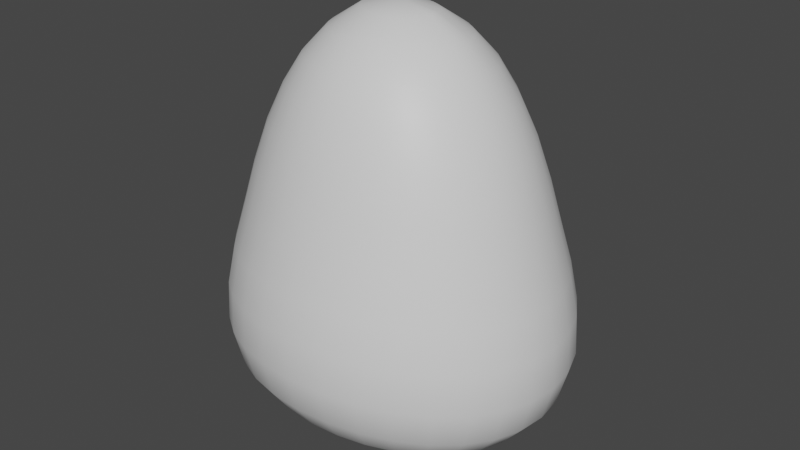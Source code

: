# Source: SimpleBush.blend  (saved by Blender 3.3.6; exported with 4.5.12 LTS)
import bpy
from mathutils import Matrix  # noqa: F401  (used for matrix-valued properties, if any)

bpy.ops.wm.read_factory_settings(use_empty=True)
scene = bpy.context.scene
scene.name = 'Scene'

# ---- collections
col_collection = bpy.data.collections.new('Collection'); scene.collection.children.link(col_collection)

# ---- materials (node trees are filled in below, after node groups)
mat_bark = bpy.data.materials.new('Bark')
mat_bark.use_transparent_shadow = False
mat_leaves = bpy.data.materials.new('Leaves')
mat_leaves.use_transparent_shadow = False
mat_berries = bpy.data.materials.new('Berries')
mat_berries.use_transparent_shadow = False

# ---- material node trees
mat_bark.use_nodes = True; mat_bark.node_tree.nodes.clear()
_N = mat_bark.node_tree.nodes; _L = mat_bark.node_tree.links
n0 = _N.new('ShaderNodeBsdfPrincipled'); n0.name = 'Principled BSDF'; n0.location = (10, 300)
n0.distribution = 'GGX'
n0.subsurface_method = 'RANDOM_WALK_SKIN'
n0.inputs[3].default_value = 1.45
n0.inputs[27].default_value = (0.0, 0.0, 0.0, 1.0)
n0.inputs[28].default_value = 1.0
n1 = _N.new('ShaderNodeOutputMaterial'); n1.name = 'Material Output'; n1.location = (300, 300)
_L.new(n0.outputs[0], n1.inputs[0])
n1.is_active_output = True
mat_leaves.use_nodes = True; mat_leaves.node_tree.nodes.clear()
_N = mat_leaves.node_tree.nodes; _L = mat_leaves.node_tree.links
n0 = _N.new('ShaderNodeBsdfPrincipled'); n0.name = 'Principled BSDF'; n0.location = (10, 300)
n0.distribution = 'GGX'
n0.subsurface_method = 'RANDOM_WALK_SKIN'
n0.inputs[3].default_value = 1.45
n0.inputs[27].default_value = (0.0, 0.0, 0.0, 1.0)
n0.inputs[28].default_value = 1.0
n1 = _N.new('ShaderNodeOutputMaterial'); n1.name = 'Material Output'; n1.location = (300, 300)
_L.new(n0.outputs[0], n1.inputs[0])
n1.is_active_output = True
mat_berries.use_nodes = True; mat_berries.node_tree.nodes.clear()
_N = mat_berries.node_tree.nodes; _L = mat_berries.node_tree.links
n0 = _N.new('ShaderNodeBsdfPrincipled'); n0.name = 'Principled BSDF'; n0.location = (10, 300)
n0.distribution = 'GGX'
n0.subsurface_method = 'RANDOM_WALK_SKIN'
n0.inputs[0].default_value = (0.8, 0.1471, 0.08946, 1.0)
n0.inputs[3].default_value = 1.45
n0.inputs[27].default_value = (0.0, 0.0, 0.0, 1.0)
n0.inputs[28].default_value = 1.0
n1 = _N.new('ShaderNodeOutputMaterial'); n1.name = 'Material Output'; n1.location = (300, 300)
_L.new(n0.outputs[0], n1.inputs[0])
n1.is_active_output = True

# ---- world
world_world = bpy.data.worlds.new('World'); scene.world = world_world
world_world.use_nodes = True; world_world.node_tree.nodes.clear()
_N = world_world.node_tree.nodes; _L = world_world.node_tree.links
n0 = _N.new('ShaderNodeOutputWorld'); n0.name = 'World Output'; n0.location = (300, 300)
n1 = _N.new('ShaderNodeBackground'); n1.name = 'Background'; n1.location = (10, 300)
n1.inputs[0].default_value = (0.05088, 0.05088, 0.05088, 1.0)
_L.new(n1.outputs[0], n0.inputs[0])
n0.is_active_output = True
world_world.color = (0.05088, 0.05088, 0.05088)
world_world.use_sun_shadow = False
world_world.sun_shadow_jitter_overblur = 0.0

# ---- meshes
me_cylinder_001 = bpy.data.meshes.new('Cylinder.001')
me_cylinder_001.from_pydata([(6.521e-10, 0.07158, 0.009775), (4.668e-10, 0.0579, 0.3168), (0.02494, 0.06613, 0.009775), (0.0193, 0.05347, 0.3168), (0.04609, 0.05061, 0.009775), (0.03566, 0.04089, 0.3166), (0.06022, 0.02739, 0.009775), (0.04659, 0.02211, 0.3166), (0.06518, -1.168e-08, 0.009775), (0.05043, -1.726e-08, 0.3166), (0.06022, -0.02739, 0.009775), (0.04659, -0.02211, 0.3166), (0.04609, -0.05061, 0.009775), (0.03566, -0.04089, 0.3166), (0.02494, -0.06613, 0.009775), (0.0193, -0.05347, 0.3168), (6.521e-10, -0.07158, 0.009775), (4.668e-10, -0.0579, 0.3168), (-0.02494, -0.06613, 0.009775), (-0.0193, -0.05347, 0.3168), (-0.04609, -0.05061, 0.009775), (-0.03566, -0.04089, 0.3166), (-0.06022, -0.02739, 0.009775), (-0.04659, -0.02211, 0.3166), (-0.06518, -1.168e-08, 0.009775), (-0.05043, -1.726e-08, 0.3166), (-0.06022, 0.02739, 0.009775), (-0.04659, 0.02211, 0.3166), (-0.04609, 0.05061, 0.009775), (-0.03566, 0.04089, 0.3166), (-0.02494, 0.06613, 0.009775), (-0.0193, 0.05347, 0.3168), (-0.2906, 0.2517, 1.04), (-0.2514, 0.2177, 1.154), (-0.2084, 0.1805, 1.248), (-0.1532, 0.1327, 1.326), (-0.08366, 0.07245, 1.386), (-0.09881, 0.05717, 1.387), (-0.1811, 0.1048, 1.324), (-0.2454, 0.142, 1.245), (-0.2963, 0.1714, 1.15), (-0.3428, 0.1984, 1.034), (-0.3825, 0.2213, 0.9007), (-0.4157, 0.2405, 0.7657), (-0.448, 0.2592, 0.638), (-0.4703, 0.2721, 0.5127), (-0.4761, 0.2755, 0.3841), (-0.4493, 0.26, 0.2667), (-0.3874, 0.2242, 0.1787), (-0.3069, 0.1776, 0.1132), (-0.212, 0.1227, 0.07101), (-0.1081, 0.06253, 0.04928), (-0.1201, 0.04307, 0.04863), (-0.2356, 0.08449, 0.06883), (-0.341, 0.1223, 0.1093), (-0.4305, 0.1544, 0.1734), (-0.4993, 0.1791, 0.2606), (-0.5291, 0.1898, 0.3779), (-0.5226, 0.1875, 0.5069), (-0.498, 0.1786, 0.6325), (-0.4626, 0.1659, 0.7601), (-0.4261, 0.1528, 0.8954), (-0.3819, 0.137, 1.03), (-0.3301, 0.1184, 1.147), (-0.2732, 0.09798, 1.242), (-0.2023, 0.07255, 1.323), (-0.1104, 0.03962, 1.387), (-0.118, 0.02033, 1.388), (-0.2161, 0.03722, 1.323), (-0.2903, 0.05001, 1.24), (-0.3514, 0.06053, 1.145), (-0.4061, 0.06995, 1.027), (-0.453, 0.07803, 0.8921), (-0.4915, 0.08466, 0.7567), (-0.5287, 0.09107, 0.6291), (-0.5549, 0.09557, 0.5033), (-0.5617, 0.09676, 0.3741), (-0.5301, 0.09131, 0.2567), (-0.457, 0.07872, 0.17), (-0.3621, 0.06237, 0.1067), (-0.2501, 0.04307, 0.06739), (-0.1275, 0.02196, 0.0482), (-0.13, 8.747e-08, 0.04804), (-0.255, 1.068e-07, 0.06689), (-0.3692, 1.625e-07, 0.1058), (-0.466, 9.405e-08, 0.1688), (-0.5405, 1.697e-07, 0.2554), (-0.5728, 8.718e-08, 0.3727), (-0.5657, 2.159e-07, 0.5021), (-0.5391, 2.932e-07, 0.628), (-0.5012, 2.049e-07, 0.7556), (-0.4621, 9.261e-08, 0.8909), (-0.4143, 1.558e-07, 1.026), (-0.3587, 9.663e-08, 1.144), (-0.2961, 1.508e-07, 1.24), (-0.2213, 1.063e-07, 1.324), (-0.1213, 8.847e-08, 1.39), (-0.118, -0.02033, 1.388), (-0.2161, -0.03722, 1.323), (-0.2903, -0.05001, 1.24), (-0.3514, -0.06053, 1.145), (-0.4061, -0.06995, 1.027), (-0.453, -0.07803, 0.8921), (-0.4915, -0.08466, 0.7567), (-0.5287, -0.09107, 0.6291), (-0.5549, -0.09557, 0.5033), (-0.5617, -0.09676, 0.3741), (-0.5301, -0.09131, 0.2567), (-0.457, -0.07872, 0.17), (-0.3621, -0.06237, 0.1067), (-0.2501, -0.04307, 0.06739), (-0.1275, -0.02196, 0.0482), (-0.1201, -0.04307, 0.04863), (-0.2356, -0.08449, 0.06883), (-0.341, -0.1223, 0.1093), (-0.4305, -0.1544, 0.1734), (-0.4993, -0.1791, 0.2606), (-0.5291, -0.1898, 0.3779), (-0.5226, -0.1875, 0.5069), (-0.498, -0.1786, 0.6325), (-0.4626, -0.1659, 0.7601), (-0.4261, -0.1528, 0.8954), (-0.3819, -0.137, 1.03), (-0.3301, -0.1184, 1.147), (-0.2732, -0.09798, 1.242), (-0.2023, -0.07255, 1.323), (-0.1104, -0.03962, 1.387), (-0.09881, -0.05717, 1.387), (-0.1811, -0.1048, 1.324), (-0.2454, -0.142, 1.245), (-0.2963, -0.1714, 1.15), (-0.3428, -0.1983, 1.034), (-0.3825, -0.2213, 0.9007), (-0.4157, -0.2405, 0.7657), (-0.448, -0.2592, 0.638), (-0.4703, -0.2721, 0.5127), (-0.4761, -0.2755, 0.3841), (-0.4493, -0.26, 0.2667), (-0.3874, -0.2242, 0.1787), (-0.3069, -0.1776, 0.1132), (-0.212, -0.1227, 0.07101), (-0.1081, -0.06253, 0.04928), (-0.09191, -0.07959, 0.05005), (-0.1803, -0.1561, 0.07362), (-0.261, -0.226, 0.118), (-0.3294, -0.2853, 0.1853), (-0.3821, -0.3309, 0.2743), (-0.4049, -0.3506, 0.392), (-0.3999, -0.3463, 0.5203), (-0.3808, -0.3298, 0.6453), (-0.3528, -0.3055, 0.773), (-0.3243, -0.2808, 0.9076), (-0.2906, -0.2517, 1.04), (-0.2514, -0.2177, 1.154), (-0.2084, -0.1805, 1.248), (-0.1532, -0.1327, 1.326), (-0.08366, -0.07245, 1.386), (-0.06548, -0.08487, 1.386), (-0.1199, -0.1555, 1.327), (-0.1635, -0.2118, 1.252), (-0.1973, -0.2556, 1.159), (-0.2277, -0.295, 1.046), (-0.2541, -0.3293, 0.9149), (-0.2768, -0.3587, 0.7809), (-0.2991, -0.3876, 0.6533), (-0.3142, -0.4072, 0.5288), (-0.3181, -0.4122, 0.4007), (-0.3003, -0.3891, 0.2825), (-0.2588, -0.3355, 0.1921), (-0.205, -0.2657, 0.1229), (-0.1417, -0.1836, 0.07628), (-0.07221, -0.09359, 0.05083), (-0.04974, -0.104, 0.05149), (-0.09757, -0.204, 0.07857), (-0.1412, -0.2952, 0.1272), (-0.1783, -0.3728, 0.1982), (-0.2068, -0.4324, 0.2899), (-0.2191, -0.458, 0.4086), (-0.2164, -0.4523, 0.5366), (-0.2059, -0.4305, 0.6608), (-0.1904, -0.3981, 0.788), (-0.1746, -0.365, 0.9215), (-0.1564, -0.3269, 1.051), (-0.1358, -0.284, 1.163), (-0.1124, -0.235, 1.255), (-0.08249, -0.1725, 1.329), (-0.04498, -0.09403, 1.386), (-0.02291, -0.09975, 1.386), (-0.04198, -0.1828, 1.33), (-0.05725, -0.2492, 1.257), (-0.06913, -0.3009, 1.166), (-0.07953, -0.3462, 1.055), (-0.08882, -0.3867, 0.9262), (-0.09694, -0.422, 0.7933), (-0.1049, -0.4568, 0.6662), (-0.1103, -0.4801, 0.5422), (-0.1117, -0.4862, 0.4143), (-0.1055, -0.4591, 0.2951), (-0.0909, -0.3957, 0.2024), (-0.07199, -0.3134, 0.1301), (-0.04974, -0.2165, 0.08012), (-0.02536, -0.1104, 0.05193), (1.982e-07, -0.1126, 0.05209), (1.684e-07, -0.2208, 0.08067), (1.389e-07, -0.3196, 0.1312), (1.939e-07, -0.4035, 0.2039), (1.366e-07, -0.4681, 0.2969), (2.261e-07, -0.4958, 0.4163), (1.353e-07, -0.4895, 0.5442), (4.107e-08, -0.4657, 0.6682), (1.525e-07, -0.43, 0.7952), (2.352e-07, -0.3939, 0.9279), (1.678e-07, -0.3527, 1.056), (2.091e-07, -0.3066, 1.167), (1.628e-07, -0.254, 1.258), (1.821e-07, -0.1861, 1.33), (2.04e-07, -0.1016, 1.386), (0.02291, -0.09975, 1.386), (0.04198, -0.1828, 1.33), (0.05725, -0.2492, 1.257), (0.06913, -0.3009, 1.166), (0.07953, -0.3462, 1.055), (0.08882, -0.3867, 0.9262), (0.09694, -0.422, 0.7933), (0.1049, -0.4568, 0.6662), (0.1103, -0.4801, 0.5422), (0.1117, -0.4862, 0.4143), (0.1055, -0.4591, 0.2951), (0.09091, -0.3957, 0.2024), (0.07199, -0.3134, 0.1301), (0.04974, -0.2165, 0.08012), (0.02536, -0.1104, 0.05193), (0.04974, -0.104, 0.05149), (0.09757, -0.204, 0.07857), (0.1412, -0.2952, 0.1272), (0.1783, -0.3728, 0.1982), (0.2068, -0.4324, 0.2899), (0.2191, -0.458, 0.4086), (0.2164, -0.4523, 0.5366), (0.2059, -0.4305, 0.6608), (0.1904, -0.3981, 0.788), (0.1746, -0.365, 0.9215), (0.1564, -0.3269, 1.051), (0.1358, -0.284, 1.163), (0.1124, -0.235, 1.255), (0.08249, -0.1725, 1.329), (0.04498, -0.09403, 1.386), (0.06548, -0.08487, 1.386), (0.1199, -0.1555, 1.327), (0.1635, -0.2118, 1.252), (0.1973, -0.2556, 1.159), (0.2277, -0.295, 1.046), (0.2541, -0.3293, 0.9149), (0.2768, -0.3587, 0.7809), (0.2991, -0.3876, 0.6533), (0.3142, -0.4072, 0.5288), (0.3181, -0.4122, 0.4007), (0.3003, -0.3891, 0.2825), (0.2588, -0.3355, 0.1921), (0.205, -0.2657, 0.1229), (0.1417, -0.1836, 0.07628), (0.07221, -0.09359, 0.05083), (0.09191, -0.07959, 0.05005), (0.1803, -0.1561, 0.07362), (0.261, -0.226, 0.118), (0.3294, -0.2853, 0.1853), (0.3821, -0.3309, 0.2743), (0.4049, -0.3506, 0.392), (0.3999, -0.3463, 0.5203), (0.3808, -0.3298, 0.6453), (0.3528, -0.3055, 0.773), (0.3243, -0.2808, 0.9076), (0.2906, -0.2517, 1.04), (0.2514, -0.2177, 1.154), (0.2084, -0.1805, 1.248), (0.1532, -0.1327, 1.326), (0.08366, -0.07245, 1.386), (0.09881, -0.05717, 1.387), (0.1811, -0.1048, 1.324), (0.2454, -0.142, 1.245), (0.2963, -0.1714, 1.15), (0.3428, -0.1984, 1.034), (0.3825, -0.2213, 0.9007), (0.4157, -0.2405, 0.7657), (0.448, -0.2592, 0.638), (0.4703, -0.2721, 0.5127), (0.4761, -0.2755, 0.3841), (0.4493, -0.26, 0.2667), (0.3874, -0.2242, 0.1787), (0.3069, -0.1776, 0.1132), (0.212, -0.1227, 0.07101), (0.1081, -0.06253, 0.04928), (0.1201, -0.04307, 0.04863), (0.2356, -0.08449, 0.06883), (0.341, -0.1223, 0.1093), (0.4305, -0.1544, 0.1734), (0.4993, -0.1791, 0.2606), (0.5291, -0.1898, 0.3779), (0.5226, -0.1875, 0.5069), (0.498, -0.1786, 0.6325), (0.4626, -0.1659, 0.7601), (0.4261, -0.1528, 0.8954), (0.3819, -0.137, 1.03), (0.3301, -0.1184, 1.147), (0.2732, -0.09798, 1.242), (0.2023, -0.07255, 1.323), (0.1104, -0.03962, 1.387), (0.118, -0.02033, 1.388), (0.2161, -0.03722, 1.323), (0.2903, -0.05001, 1.24), (0.3514, -0.06053, 1.145), (0.4061, -0.06995, 1.027), (0.453, -0.07803, 0.8921), (0.4915, -0.08466, 0.7567), (0.5287, -0.09107, 0.6291), (0.5549, -0.09557, 0.5033), (0.5617, -0.09676, 0.3741), (0.5301, -0.09131, 0.2567), (0.457, -0.07872, 0.17), (0.3621, -0.06237, 0.1067), (0.2501, -0.04307, 0.06739), (0.1275, -0.02196, 0.0482), (0.13, 7.027e-08, 0.04804), (0.255, 6.382e-08, 0.06689), (0.3692, 4.678e-08, 0.1058), (0.466, 8.554e-08, 0.1688), (0.5405, 2.713e-08, 0.2554), (0.5728, 1.032e-07, 0.3727), (0.5657, 3.724e-08, 0.5021), (0.5391, 7.997e-09, 0.628), (0.5012, 4.665e-08, 0.7556), (0.4621, 1.055e-07, 0.8909), (0.4143, 4.648e-08, 1.026), (0.3587, 9.008e-08, 1.144), (0.2961, 5.796e-08, 1.24), (0.2213, 6.896e-08, 1.324), (0.1213, 7.243e-08, 1.39), (0.118, 0.02033, 1.388), (0.2161, 0.03722, 1.323), (0.2903, 0.05001, 1.24), (0.3514, 0.06053, 1.145), (0.4061, 0.06995, 1.027), (0.453, 0.07803, 0.8921), (0.4915, 0.08466, 0.7567), (0.5287, 0.09107, 0.6291), (0.5549, 0.09557, 0.5033), (0.5617, 0.09676, 0.3741), (0.5301, 0.09131, 0.2567), (0.457, 0.07872, 0.17), (0.3621, 0.06237, 0.1067), (0.2501, 0.04307, 0.06739), (0.1275, 0.02196, 0.0482), (0.1201, 0.04307, 0.04863), (0.2356, 0.08449, 0.06883), (0.341, 0.1223, 0.1093), (0.4305, 0.1544, 0.1734), (0.4993, 0.1791, 0.2606), (0.5291, 0.1898, 0.3779), (0.5226, 0.1875, 0.5069), (0.498, 0.1786, 0.6325), (0.4626, 0.1659, 0.7601), (0.4261, 0.1528, 0.8954), (0.3819, 0.137, 1.03), (0.3301, 0.1184, 1.147), (0.2732, 0.09798, 1.242), (0.2023, 0.07255, 1.323), (0.1104, 0.03962, 1.387), (0.09881, 0.05717, 1.387), (0.1811, 0.1048, 1.324), (0.2454, 0.142, 1.245), (0.2963, 0.1714, 1.15), (0.3428, 0.1984, 1.034), (0.3825, 0.2213, 0.9007), (0.4157, 0.2405, 0.7657), (0.448, 0.2592, 0.638), (0.4703, 0.2721, 0.5127), (0.4761, 0.2755, 0.3841), (0.4493, 0.26, 0.2667), (0.3874, 0.2242, 0.1787), (0.3069, 0.1776, 0.1132), (0.212, 0.1227, 0.07101), (0.1081, 0.06253, 0.04928), (0.09191, 0.07959, 0.05005), (0.1803, 0.1561, 0.07362), (0.261, 0.226, 0.118), (0.3294, 0.2853, 0.1853), (0.3821, 0.3309, 0.2743), (0.4049, 0.3506, 0.392), (0.3999, 0.3463, 0.5203), (0.3808, 0.3298, 0.6453), (0.3528, 0.3055, 0.773), (0.3243, 0.2808, 0.9076), (0.2906, 0.2517, 1.04), (0.2514, 0.2177, 1.154), (0.2084, 0.1805, 1.248), (0.1532, 0.1327, 1.326), (0.08366, 0.07245, 1.386), (0.06548, 0.08487, 1.386), (0.12, 0.1555, 1.327), (0.1635, 0.2118, 1.252), (0.1973, 0.2556, 1.159), (0.2277, 0.295, 1.046), (0.2541, 0.3293, 0.9149), (0.2768, 0.3587, 0.7809), (0.2991, 0.3876, 0.6533), (0.3142, 0.4072, 0.5288), (0.3181, 0.4122, 0.4007), (0.3003, 0.3891, 0.2825), (0.2588, 0.3355, 0.1921), (0.205, 0.2657, 0.1229), (0.1417, 0.1836, 0.07628), (0.07221, 0.09359, 0.05083), (2.031e-07, 7.672e-08, 0.04294), (0.04974, 0.104, 0.05149), (0.09757, 0.204, 0.07857), (0.1412, 0.2952, 0.1272), (0.1783, 0.3728, 0.1982), (0.2068, 0.4324, 0.2899), (0.2191, 0.458, 0.4086), (0.2164, 0.4523, 0.5366), (0.2059, 0.4305, 0.6608), (0.1904, 0.3981, 0.788), (0.1746, 0.365, 0.9215), (0.1564, 0.3269, 1.051), (0.1358, 0.284, 1.163), (0.1124, 0.235, 1.255), (0.08249, 0.1725, 1.329), (0.04498, 0.09403, 1.386), (2.059e-07, 7.797e-08, 1.414), (0.02291, 0.09975, 1.386), (0.04198, 0.1828, 1.33), (0.05725, 0.2492, 1.257), (0.06913, 0.3009, 1.166), (0.07953, 0.3462, 1.055), (0.08882, 0.3867, 0.9262), (0.09694, 0.422, 0.7933), (0.1049, 0.4568, 0.6662), (0.1103, 0.4801, 0.5422), (0.1117, 0.4862, 0.4143), (0.1055, 0.4591, 0.2951), (0.09091, 0.3957, 0.2024), (0.072, 0.3134, 0.1301), (0.04974, 0.2165, 0.08012), (0.02536, 0.1104, 0.05193), (2.031e-07, 0.1126, 0.05209), (2.031e-07, 0.2208, 0.08067), (2.033e-07, 0.3196, 0.1312), (2.037e-07, 0.4035, 0.2039), (2.044e-07, 0.4681, 0.2969), (2.076e-07, 0.4958, 0.4163), (2.126e-07, 0.4895, 0.5442), (2.174e-07, 0.4657, 0.6682), (2.204e-07, 0.43, 0.7952), (2.189e-07, 0.3527, 1.056), (2.165e-07, 0.3066, 1.167), (2.139e-07, 0.254, 1.258), (2.114e-07, 0.1861, 1.33), (2.084e-07, 0.1016, 1.386), (-0.3243, 0.2808, 0.9076), (-0.3528, 0.3055, 0.773), (-0.3808, 0.3298, 0.6453), (-0.3999, 0.3463, 0.5203), (-0.4049, 0.3506, 0.392), (-0.3821, 0.3309, 0.2743), (-0.3294, 0.2853, 0.1853), (-0.261, 0.226, 0.118), (-0.1803, 0.1561, 0.07362), (-0.09191, 0.07959, 0.05005), (-0.2276, 0.295, 1.046), (-0.1973, 0.2556, 1.159), (-0.1635, 0.2118, 1.252), (-0.1199, 0.1555, 1.327), (-0.06548, 0.08487, 1.386), (-0.2541, 0.3293, 0.9149), (-0.2768, 0.3587, 0.7809), (-0.2991, 0.3876, 0.6533), (-0.3142, 0.4072, 0.5288), (-0.3181, 0.4122, 0.4007), (-0.3003, 0.3891, 0.2825), (-0.2588, 0.3355, 0.1921), (-0.205, 0.2657, 0.1229), (-0.1417, 0.1836, 0.07628), (-0.07221, 0.09359, 0.05083), (-0.1564, 0.3269, 1.051), (-0.1358, 0.284, 1.163), (-0.1124, 0.235, 1.255), (-0.08249, 0.1725, 1.329), (-0.04498, 0.09403, 1.386), (-0.1746, 0.365, 0.9215), (-0.1904, 0.3981, 0.788), (-0.2059, 0.4305, 0.6608), (-0.2164, 0.4523, 0.5366), (-0.2191, 0.458, 0.4086), (-0.2068, 0.4324, 0.2899), (-0.1783, 0.3728, 0.1982), (-0.1412, 0.2952, 0.1272), (-0.09757, 0.204, 0.07857), (-0.04974, 0.104, 0.05149), (-0.07953, 0.3462, 1.055), (-0.06913, 0.3009, 1.166), (-0.05725, 0.2492, 1.257), (-0.04198, 0.1828, 1.33), (-0.02291, 0.09975, 1.386), (-0.08882, 0.3867, 0.9262), (-0.09694, 0.422, 0.7933), (-0.1049, 0.4568, 0.6662), (-0.1103, 0.4801, 0.5422), (-0.1117, 0.4862, 0.4143), (-0.1055, 0.4591, 0.2951), (-0.0909, 0.3957, 0.2024), (-0.07199, 0.3134, 0.1301), (-0.04974, 0.2165, 0.08012), (-0.02536, 0.1104, 0.05193), (2.498e-07, 0.3939, 0.9279)], [], [(0, 1, 3, 2), (2, 3, 5, 4), (4, 5, 7, 6), (6, 7, 9, 8), (8, 9, 11, 10), (10, 11, 13, 12), (12, 13, 15, 14), (14, 15, 17, 16), (16, 17, 19, 18), (18, 19, 21, 20), (20, 21, 23, 22), (22, 23, 25, 24), (24, 25, 27, 26), (26, 27, 29, 28), (3, 1, 31, 29, 27, 25, 23, 21, 19, 17, 15, 13, 11, 9, 7, 5), (28, 29, 31, 30), (30, 31, 1, 0), (0, 2, 4, 6, 8, 10, 12, 14, 16, 18, 20, 22, 24, 26, 28, 30), (504, 503, 513, 452), (497, 496, 511, 512), (507, 506, 450, 449), (489, 488, 503, 504), (506, 505, 451, 450), (482, 481, 496, 497), (501, 502, 457, 456), (474, 473, 488, 489), (511, 510, 446, 445), (475, 474, 489, 490), (502, 428, 457), (487, 428, 502), (469, 470, 485, 484), (498, 499, 454, 453), (488, 483, 498, 503), (505, 504, 452, 451), (490, 489, 504, 505), (484, 485, 500, 499), (492, 491, 506, 507), (494, 493, 508, 509), (478, 477, 492, 493), (495, 494, 509, 510), (477, 476, 491, 492), (496, 495, 510, 511), (476, 475, 490, 491), (483, 484, 499, 498), (412, 482, 497), (412, 497, 512), (481, 480, 495, 496), (493, 492, 507, 508), (491, 490, 505, 506), (470, 471, 486, 485), (461, 460, 475, 476), (472, 428, 487), (463, 462, 477, 478), (466, 465, 480, 481), (465, 464, 479, 480), (460, 459, 474, 475), (473, 468, 483, 488), (458, 32, 468, 473), (467, 466, 481, 482), (480, 479, 494, 495), (464, 463, 478, 479), (479, 478, 493, 494), (36, 428, 472), (468, 469, 484, 483), (32, 33, 469, 468), (471, 472, 487, 486), (41, 40, 33, 32), (35, 36, 472, 471), (45, 44, 460, 461), (34, 35, 471, 470), (39, 38, 35, 34), (462, 461, 476, 477), (49, 48, 464, 465), (412, 467, 482), (48, 47, 463, 464), (37, 428, 36), (46, 45, 461, 462), (42, 41, 32, 458), (33, 34, 470, 469), (44, 43, 459, 460), (43, 42, 458, 459), (459, 458, 473, 474), (61, 62, 41, 42), (59, 60, 43, 44), (53, 54, 49, 50), (54, 55, 48, 49), (50, 49, 465, 466), (412, 52, 51), (62, 63, 40, 41), (51, 50, 466, 467), (52, 53, 50, 51), (40, 39, 34, 33), (60, 61, 42, 43), (412, 51, 467), (57, 58, 45, 46), (38, 37, 36, 35), (55, 56, 47, 48), (47, 46, 462, 463), (64, 65, 38, 39), (77, 76, 57, 56), (63, 64, 39, 40), (79, 78, 55, 54), (58, 59, 44, 45), (69, 68, 65, 64), (65, 66, 37, 38), (78, 77, 56, 55), (73, 72, 61, 60), (68, 67, 66, 65), (71, 70, 63, 62), (56, 57, 46, 47), (75, 74, 59, 58), (72, 71, 62, 61), (66, 428, 37), (81, 80, 53, 52), (412, 111, 82), (118, 119, 104, 105), (108, 107, 86, 85), (67, 428, 66), (121, 122, 101, 102), (97, 428, 96), (98, 97, 96, 95), (102, 101, 92, 91), (107, 106, 87, 86), (104, 103, 90, 89), (100, 99, 94, 93), (106, 105, 88, 87), (111, 110, 83, 82), (101, 100, 93, 92), (103, 102, 91, 90), (119, 120, 103, 104), (116, 117, 106, 107), (124, 125, 98, 99), (120, 121, 102, 103), (126, 428, 97), (117, 118, 105, 106), (412, 112, 111), (112, 113, 110, 111), (125, 126, 97, 98), (412, 141, 112), (114, 115, 108, 109), (412, 81, 52), (133, 132, 121, 120), (122, 123, 100, 101), (115, 116, 107, 108), (123, 124, 99, 100), (113, 114, 109, 110), (132, 131, 122, 121), (139, 138, 115, 114), (76, 75, 58, 57), (144, 145, 138, 139), (138, 137, 116, 115), (134, 133, 120, 119), (127, 428, 126), (136, 135, 118, 117), (140, 139, 114, 113), (135, 134, 119, 118), (130, 129, 124, 123), (129, 128, 125, 124), (131, 130, 123, 122), (128, 127, 126, 125), (137, 136, 117, 116), (141, 140, 113, 112), (146, 147, 136, 137), (145, 146, 137, 138), (156, 428, 127), (148, 149, 134, 135), (147, 148, 135, 136), (151, 152, 131, 132), (142, 143, 140, 141), (149, 150, 133, 134), (155, 156, 127, 128), (74, 73, 60, 59), (153, 154, 129, 130), (152, 153, 130, 131), (154, 155, 128, 129), (412, 142, 141), (143, 144, 139, 140), (150, 151, 132, 133), (170, 169, 144, 143), (80, 79, 54, 53), (161, 160, 153, 152), (168, 167, 146, 145), (167, 166, 147, 146), (160, 159, 154, 153), (157, 428, 156), (163, 162, 151, 150), (412, 171, 142), (169, 168, 145, 144), (162, 161, 152, 151), (158, 157, 156, 155), (159, 158, 155, 154), (166, 165, 148, 147), (164, 163, 150, 149), (165, 164, 149, 148), (174, 175, 168, 169), (183, 184, 159, 160), (177, 178, 165, 166), (172, 173, 170, 171), (173, 174, 169, 170), (185, 186, 157, 158), (186, 428, 157), (175, 176, 167, 168), (96, 428, 67), (181, 182, 161, 162), (182, 183, 160, 161), (171, 170, 143, 142), (180, 181, 162, 163), (184, 185, 158, 159), (179, 180, 163, 164), (176, 177, 166, 167), (412, 201, 172), (200, 199, 174, 173), (178, 179, 164, 165), (192, 191, 182, 181), (412, 172, 171), (188, 187, 186, 185), (201, 200, 173, 172), (197, 196, 177, 176), (187, 428, 186), (196, 195, 178, 177), (193, 192, 181, 180), (191, 190, 183, 182), (194, 193, 180, 179), (195, 194, 179, 178), (198, 197, 176, 175), (92, 93, 70, 71), (214, 215, 188, 189), (208, 209, 194, 195), (209, 210, 193, 194), (203, 204, 199, 200), (213, 214, 189, 190), (205, 206, 197, 198), (90, 91, 72, 73), (215, 216, 187, 188), (206, 207, 196, 197), (190, 189, 184, 183), (212, 213, 190, 191), (199, 198, 175, 174), (210, 211, 192, 193), (189, 188, 185, 184), (204, 205, 198, 199), (216, 428, 187), (412, 202, 201), (231, 230, 203, 202), (202, 203, 200, 201), (224, 223, 210, 209), (211, 212, 191, 192), (225, 224, 209, 208), (207, 208, 195, 196), (227, 226, 207, 206), (217, 428, 216), (220, 219, 214, 213), (223, 222, 211, 210), (218, 217, 216, 215), (229, 228, 205, 204), (89, 90, 73, 74), (222, 221, 212, 211), (412, 231, 202), (230, 229, 204, 203), (233, 234, 229, 230), (244, 245, 218, 219), (245, 246, 217, 218), (236, 237, 226, 227), (91, 92, 71, 72), (232, 233, 230, 231), (239, 240, 223, 224), (221, 220, 213, 212), (241, 242, 221, 222), (226, 225, 208, 207), (234, 235, 228, 229), (219, 218, 215, 214), (242, 243, 220, 221), (228, 227, 206, 205), (246, 428, 217), (258, 257, 236, 235), (412, 232, 231), (253, 252, 241, 240), (235, 236, 227, 228), (252, 251, 242, 241), (238, 239, 224, 225), (260, 259, 234, 233), (237, 238, 225, 226), (247, 428, 246), (240, 241, 222, 223), (257, 256, 237, 236), (412, 261, 232), (412, 82, 81), (250, 249, 244, 243), (259, 258, 235, 234), (243, 244, 219, 220), (272, 273, 250, 251), (261, 260, 233, 232), (266, 267, 256, 257), (248, 247, 246, 245), (87, 88, 75, 76), (412, 262, 261), (276, 428, 247), (255, 254, 239, 238), (267, 268, 255, 256), (249, 248, 245, 244), (275, 276, 247, 248), (251, 250, 243, 242), (273, 274, 249, 250), (256, 255, 238, 237), (271, 272, 251, 252), (254, 253, 240, 239), (265, 266, 257, 258), (280, 279, 274, 273), (263, 264, 259, 260), (279, 278, 275, 274), (269, 270, 253, 254), (281, 280, 273, 272), (274, 275, 248, 249), (285, 284, 269, 268), (264, 265, 258, 259), (278, 277, 276, 275), (262, 263, 260, 261), (95, 96, 67, 68), (288, 287, 266, 265), (268, 269, 254, 255), (270, 271, 252, 253), (282, 281, 272, 271), (291, 290, 263, 262), (301, 302, 281, 282), (412, 291, 262), (82, 83, 80, 81), (304, 305, 278, 279), (284, 283, 270, 269), (289, 288, 265, 264), (290, 289, 264, 263), (287, 286, 267, 266), (303, 304, 279, 280), (286, 285, 268, 267), (292, 293, 290, 291), (283, 282, 271, 270), (297, 298, 285, 286), (277, 428, 276), (298, 299, 284, 285), (300, 301, 282, 283), (296, 297, 286, 287), (412, 321, 292), (302, 303, 280, 281), (311, 310, 303, 302), (306, 428, 277), (316, 315, 298, 297), (293, 294, 289, 290), (310, 309, 304, 303), (305, 306, 277, 278), (85, 86, 77, 78), (313, 312, 301, 300), (294, 295, 288, 289), (295, 296, 287, 288), (299, 300, 283, 284), (412, 292, 291), (329, 330, 313, 314), (330, 331, 312, 313), (86, 87, 76, 77), (314, 313, 300, 299), (327, 328, 315, 316), (322, 323, 320, 321), (326, 327, 316, 317), (335, 336, 307, 308), (333, 334, 309, 310), (412, 322, 321), (332, 333, 310, 311), (328, 329, 314, 315), (324, 325, 318, 319), (323, 324, 319, 320), (334, 335, 308, 309), (336, 428, 307), (348, 347, 326, 325), (412, 351, 322), (340, 339, 334, 333), (343, 342, 331, 330), (338, 337, 336, 335), (349, 348, 325, 324), (351, 350, 323, 322), (350, 349, 324, 323), (93, 94, 69, 70), (317, 316, 297, 296), (344, 343, 330, 329), (325, 326, 317, 318), (345, 344, 329, 328), (331, 332, 311, 312), (342, 341, 332, 331), (346, 345, 328, 327), (94, 95, 68, 69), (318, 317, 296, 295), (361, 362, 341, 342), (337, 428, 336), (355, 356, 347, 348), (341, 340, 333, 332), (412, 352, 351), (347, 346, 327, 326), (366, 428, 337), (339, 338, 335, 334), (354, 355, 348, 349), (358, 359, 344, 345), (363, 364, 339, 340), (360, 361, 342, 343), (356, 357, 346, 347), (362, 363, 340, 341), (359, 360, 343, 344), (374, 373, 360, 359), (357, 358, 345, 346), (369, 368, 365, 364), (365, 366, 337, 338), (380, 379, 354, 353), (377, 376, 357, 356), (83, 84, 79, 80), (308, 307, 306, 305), (381, 380, 353, 352), (353, 354, 349, 350), (376, 375, 358, 357), (352, 353, 350, 351), (371, 370, 363, 362), (364, 365, 338, 339), (378, 377, 356, 355), (375, 374, 359, 358), (379, 378, 355, 354), (394, 395, 368, 369), (372, 371, 362, 361), (385, 386, 377, 378), (367, 428, 366), (412, 382, 381), (370, 369, 364, 363), (391, 392, 371, 372), (368, 367, 366, 365), (382, 383, 380, 381), (373, 372, 361, 360), (392, 393, 370, 371), (412, 381, 352), (88, 89, 74, 75), (315, 314, 299, 298), (408, 407, 386, 385), (390, 391, 372, 373), (404, 403, 390, 389), (395, 396, 367, 368), (400, 399, 394, 393), (393, 394, 369, 370), (84, 85, 78, 79), (307, 428, 306), (389, 390, 373, 374), (388, 389, 374, 375), (387, 388, 375, 376), (383, 384, 379, 380), (396, 428, 367), (386, 387, 376, 377), (410, 409, 384, 383), (384, 385, 378, 379), (409, 408, 385, 384), (402, 401, 392, 391), (399, 398, 395, 394), (412, 411, 382), (403, 402, 391, 390), (397, 428, 396), (398, 397, 396, 395), (405, 404, 389, 388), (401, 400, 393, 392), (427, 428, 397), (411, 410, 383, 382), (412, 413, 411), (406, 405, 388, 387), (110, 109, 84, 83), (309, 308, 305, 304), (407, 406, 387, 386), (425, 426, 398, 399), (424, 425, 399, 400), (418, 419, 405, 406), (423, 424, 400, 401), (417, 418, 406, 407), (109, 108, 85, 84), (320, 319, 294, 293), (415, 416, 408, 409), (420, 421, 403, 404), (419, 420, 404, 405), (421, 422, 402, 403), (413, 414, 410, 411), (416, 417, 407, 408), (414, 415, 409, 410), (422, 423, 401, 402), (426, 427, 397, 398), (438, 437, 419, 418), (437, 436, 420, 419), (436, 435, 421, 420), (430, 429, 427, 426), (412, 443, 413), (435, 434, 422, 421), (433, 432, 424, 423), (431, 430, 426, 425), (442, 441, 415, 414), (434, 433, 423, 422), (439, 438, 418, 417), (429, 428, 427), (99, 98, 95, 94), (321, 320, 293, 292), (443, 442, 414, 413), (441, 440, 416, 415), (451, 452, 435, 436), (445, 446, 441, 442), (452, 513, 434, 435), (456, 457, 429, 430), (105, 104, 89, 88), (312, 311, 302, 301), (513, 453, 433, 434), (440, 439, 417, 416), (444, 445, 442, 443), (432, 431, 425, 424), (455, 456, 430, 431), (447, 448, 439, 440), (412, 444, 443), (457, 428, 429), (454, 455, 431, 432), (453, 454, 432, 433), (485, 486, 501, 500), (500, 501, 456, 455), (486, 487, 502, 501), (499, 500, 455, 454), (450, 451, 436, 437), (503, 498, 453, 513), (448, 449, 438, 439), (510, 509, 447, 446), (446, 447, 440, 441), (509, 508, 448, 447), (70, 69, 64, 63), (319, 318, 295, 294), (412, 512, 444), (449, 450, 437, 438), (508, 507, 449, 448), (512, 511, 445, 444)])
me_cylinder_001.polygons.foreach_set('use_smooth', [True] * 530)
me_cylinder_001.polygons.foreach_set('material_index', [0, 0, 0, 0, 0, 0, 0, 0, 0, 0, 0, 0, 0, 0, 0, 0, 0, 0, 1, 1, 1, 1, 1, 1, 1, 1, 1, 1, 1, 1, 1, 1, 1, 1, 1, 1, 1, 1, 1, 1, 1, 1, 1, 1, 1, 1, 1, 1, 1, 1, 1, 1, 1, 1, 1, 1, 1, 1, 1, 1, 1, 1, 1, 1, 1, 1, 1, 1, 1, 1, 1, 1, 1, 1, 1, 1, 1, 1, 1, 1, 1, 1, 1, 1, 1, 1, 1, 1, 1, 1, 1, 1, 1, 1, 1, 1, 1, 1, 1, 1, 1, 1, 1, 1, 1, 1, 1, 1, 1, 1, 1, 1, 1, 1, 1, 1, 1, 1, 1, 1, 1, 1, 1, 1, 1, 1, 1, 1, 1, 1, 1, 1, 1, 1, 1, 1, 1, 1, 1, 1, 1, 1, 1, 1, 1, 1, 1, 1, 1, 1, 1, 1, 1, 1, 1, 1, 1, 1, 1, 1, 1, 1, 1, 1, 1, 1, 1, 1, 1, 1, 1, 1, 1, 1, 1, 1, 1, 1, 1, 1, 1, 1, 1, 1, 1, 1, 1, 1, 1, 1, 1, 1, 1, 1, 1, 1, 1, 1, 1, 1, 1, 1, 1, 1, 1, 1, 1, 1, 1, 1, 1, 1, 1, 1, 1, 1, 1, 1, 1, 1, 1, 1, 1, 1, 1, 1, 1, 1, 1, 1, 1, 1, 1, 1, 1, 1, 1, 1, 1, 1, 1, 1, 1, 1, 1, 1, 1, 1, 1, 1, 1, 1, 1, 1, 1, 1, 1, 1, 1, 1, 1, 1, 1, 1, 1, 1, 1, 1, 1, 1, 1, 1, 1, 1, 1, 1, 1, 1, 1, 1, 1, 1, 1, 1, 1, 1, 1, 1, 1, 1, 1, 1, 1, 1, 1, 1, 1, 1, 1, 1, 1, 1, 1, 1, 1, 1, 1, 1, 1, 1, 1, 1, 1, 1, 1, 1, 1, 1, 1, 1, 1, 1, 1, 1, 1, 1, 1, 1, 1, 1, 1, 1, 1, 1, 1, 1, 1, 1, 1, 1, 1, 1, 1, 1, 1, 1, 1, 1, 1, 1, 1, 1, 1, 1, 1, 1, 1, 1, 1, 1, 1, 1, 1, 1, 1, 1, 1, 1, 1, 1, 1, 1, 1, 1, 1, 1, 1, 1, 1, 1, 1, 1, 1, 1, 1, 1, 1, 1, 1, 1, 1, 1, 1, 1, 1, 1, 1, 1, 1, 1, 1, 1, 1, 1, 1, 1, 1, 1, 1, 1, 1, 1, 1, 1, 1, 1, 1, 1, 1, 1, 1, 1, 1, 1, 1, 1, 1, 1, 1, 1, 1, 1, 1, 1, 1, 1, 1, 1, 1, 1, 1, 1, 1, 1, 1, 1, 1, 1, 1, 1, 1, 1, 1, 1, 1, 1, 1, 1, 1, 1, 1, 1, 1, 1, 1, 1, 1, 1, 1, 1, 1, 1, 1, 1, 1, 1, 1, 1, 1, 1, 1, 1, 1, 1, 1, 1, 1, 1, 1, 1, 1, 1, 1, 1, 1, 1, 1, 1, 1, 1, 1, 1, 1, 1, 1, 1, 1, 1, 1, 1, 1, 1, 1, 1, 1, 1, 1, 1, 1, 1, 1, 1, 1, 1, 1, 1, 1, 1, 1, 1])
_uv = me_cylinder_001.uv_layers.new(name='UVMap')
_uv.uv.foreach_set('vector', [1.0, 0.5, 1.0, 1.0, 0.9375, 1.0, 0.9375, 0.5, 0.9375, 0.5, 0.9375, 1.0, 0.875, 1.0, 0.875, 0.5, 0.875, 0.5, 0.875, 1.0, 0.8125, 1.0, 0.8125, 0.5, 0.8125, 0.5, 0.8125, 1.0, 0.75, 1.0, 0.75, 0.5, 0.75, 0.5, 0.75, 1.0, 0.6875, 1.0, 0.6875, 0.5, 0.6875, 0.5, 0.6875, 1.0, 0.625, 1.0, 0.625, 0.5, 0.625, 0.5, 0.625, 1.0, 0.5625, 1.0, 0.5625, 0.5, 0.5625, 0.5, 0.5625, 1.0, 0.5, 1.0, 0.5, 0.5, 0.5, 0.5, 0.5, 1.0, 0.4375, 1.0, 0.4375, 0.5, 0.4375, 0.5, 0.4375, 1.0, 0.375, 1.0, 0.375, 0.5, 0.375, 0.5, 0.375, 1.0, 0.3125, 1.0, 0.3125, 0.5, 0.3125, 0.5, 0.3125, 1.0, 0.25, 1.0, 0.25, 0.5, 0.25, 0.5, 0.25, 1.0, 0.1875, 1.0, 0.1875, 0.5, 0.1875, 0.5, 0.1875, 1.0, 0.125, 1.0, 0.125, 0.5, 0.3418, 0.4717, 0.25, 0.49, 0.1582, 0.4717, 0.08029, 0.4197, 0.02827, 0.3418, 0.01, 0.25, 0.02827, 0.1582, 0.08029, 0.08029, 0.1582, 0.02827, 0.25, 0.01, 0.3418, 0.02827, 0.4197, 0.08029, 0.4717, 0.1582, 0.49, 0.25, 0.4717, 0.3418, 0.4197, 0.4197, 0.125, 0.5, 0.125, 1.0, 0.0625, 1.0, 0.0625, 0.5, 0.0625, 0.5, 0.0625, 1.0, 0.0, 1.0, 0.0, 0.5, 0.75, 0.49, 0.8418, 0.4717, 0.9197, 0.4197, 0.9717, 0.3418, 0.99, 0.25, 0.9717, 0.1582, 0.9197, 0.08029, 0.8418, 0.02827, 0.75, 0.01, 0.6582, 0.02827, 0.5803, 0.08029, 0.5283, 0.1582, 0.51, 0.25, 0.5283, 0.3418, 0.5803, 0.4197, 0.6582, 0.4717, 0.7812, 0.5625, 0.7812, 0.625, 0.75, 0.625, 0.75, 0.5625, 0.8125, 0.0625, 0.8125, 0.125, 0.7812, 0.125, 0.7812, 0.0625, 0.7812, 0.375, 0.7812, 0.4375, 0.75, 0.4375, 0.75, 0.375, 0.8125, 0.5625, 0.8125, 0.625, 0.7812, 0.625, 0.7812, 0.5625, 0.7812, 0.4375, 0.7812, 0.5, 0.75, 0.5, 0.75, 0.4375, 0.8438, 0.0625, 0.8438, 0.125, 0.8125, 0.125, 0.8125, 0.0625, 0.7812, 0.875, 0.7812, 0.9375, 0.75, 0.9375, 0.75, 0.875, 0.8437, 0.5625, 0.8438, 0.625, 0.8125, 0.625, 0.8125, 0.5625, 0.7812, 0.125, 0.7812, 0.1875, 0.75, 0.1875, 0.75, 0.125, 0.8437, 0.5, 0.8437, 0.5625, 0.8125, 0.5625, 0.8125, 0.5, 0.7812, 0.9375, 0.7656, 1.0, 0.75, 0.9375, 0.8125, 0.9375, 0.7969, 1.0, 0.7812, 0.9375, 0.8438, 0.75, 0.8437, 0.8125, 0.8125, 0.8125, 0.8125, 0.75, 0.7812, 0.6875, 0.7812, 0.75, 0.75, 0.75, 0.75, 0.6875, 0.8125, 0.625, 0.8125, 0.6875, 0.7812, 0.6875, 0.7812, 0.625, 0.7812, 0.5, 0.7812, 0.5625, 0.75, 0.5625, 0.75, 0.5, 0.8125, 0.5, 0.8125, 0.5625, 0.7812, 0.5625, 0.7812, 0.5, 0.8125, 0.75, 0.8125, 0.8125, 0.7812, 0.8125, 0.7812, 0.75, 0.8125, 0.375, 0.8125, 0.4375, 0.7812, 0.4375, 0.7812, 0.375, 0.8125, 0.25, 0.8125, 0.3125, 0.7812, 0.3125, 0.7812, 0.25, 0.8437, 0.3125, 0.8438, 0.375, 0.8125, 0.375, 0.8125, 0.3125, 0.8125, 0.1875, 0.8125, 0.25, 0.7812, 0.25, 0.7812, 0.1875, 0.8438, 0.375, 0.8437, 0.4375, 0.8125, 0.4375, 0.8125, 0.375, 0.8125, 0.125, 0.8125, 0.1875, 0.7812, 0.1875, 0.7812, 0.125, 0.8437, 0.4375, 0.8437, 0.5, 0.8125, 0.5, 0.8125, 0.4375, 0.8125, 0.6875, 0.8125, 0.75, 0.7812, 0.75, 0.7812, 0.6875, 0.8281, 0.0, 0.8438, 0.0625, 0.8125, 0.0625, 0.7969, 0.0, 0.8125, 0.0625, 0.7812, 0.0625, 0.8438, 0.125, 0.8437, 0.1875, 0.8125, 0.1875, 0.8125, 0.125, 0.8125, 0.3125, 0.8125, 0.375, 0.7812, 0.375, 0.7812, 0.3125, 0.8125, 0.4375, 0.8125, 0.5, 0.7812, 0.5, 0.7812, 0.4375, 0.8437, 0.8125, 0.8438, 0.875, 0.8125, 0.875, 0.8125, 0.8125, 0.875, 0.4375, 0.875, 0.5, 0.8437, 0.5, 0.8437, 0.4375, 0.8438, 0.9375, 0.8281, 1.0, 0.8125, 0.9375, 0.875, 0.3125, 0.875, 0.375, 0.8438, 0.375, 0.8437, 0.3125, 0.875, 0.125, 0.875, 0.1875, 0.8437, 0.1875, 0.8438, 0.125, 0.875, 0.1875, 0.875, 0.25, 0.8438, 0.25, 0.8437, 0.1875, 0.875, 0.5, 0.875, 0.5625, 0.8437, 0.5625, 0.8437, 0.5, 0.8438, 0.625, 0.8437, 0.6875, 0.8125, 0.6875, 0.8125, 0.625, 0.875, 0.625, 0.875, 0.6875, 0.8437, 0.6875, 0.8438, 0.625, 0.875, 0.0625, 0.875, 0.125, 0.8438, 0.125, 0.8438, 0.0625, 0.8437, 0.1875, 0.8438, 0.25, 0.8125, 0.25, 0.8125, 0.1875, 0.875, 0.25, 0.875, 0.3125, 0.8437, 0.3125, 0.8438, 0.25, 0.8438, 0.25, 0.8437, 0.3125, 0.8125, 0.3125, 0.8125, 0.25, 0.875, 0.9375, 0.8594, 1.0, 0.8438, 0.9375, 0.8437, 0.6875, 0.8438, 0.75, 0.8125, 0.75, 0.8125, 0.6875, 0.875, 0.6875, 0.875, 0.75, 0.8438, 0.75, 0.8437, 0.6875, 0.8438, 0.875, 0.8438, 0.9375, 0.8125, 0.9375, 0.8125, 0.875, 0.9062, 0.6875, 0.9062, 0.75, 0.875, 0.75, 0.875, 0.6875, 0.875, 0.875, 0.875, 0.9375, 0.8438, 0.9375, 0.8438, 0.875, 0.9062, 0.4375, 0.9062, 0.5, 0.875, 0.5, 0.875, 0.4375, 0.875, 0.8125, 0.875, 0.875, 0.8438, 0.875, 0.8437, 0.8125, 0.9062, 0.8125, 0.9062, 0.875, 0.875, 0.875, 0.875, 0.8125, 0.875, 0.375, 0.875, 0.4375, 0.8437, 0.4375, 0.8438, 0.375, 0.9062, 0.1875, 0.9062, 0.25, 0.875, 0.25, 0.875, 0.1875, 0.8594, 0.0, 0.875, 0.0625, 0.8438, 0.0625, 0.9062, 0.25, 0.9062, 0.3125, 0.875, 0.3125, 0.875, 0.25, 0.9062, 0.9375, 0.8906, 1.0, 0.875, 0.9375, 0.9062, 0.375, 0.9062, 0.4375, 0.875, 0.4375, 0.875, 0.375, 0.9062, 0.625, 0.9062, 0.6875, 0.875, 0.6875, 0.875, 0.625, 0.875, 0.75, 0.875, 0.8125, 0.8437, 0.8125, 0.8438, 0.75, 0.9062, 0.5, 0.9062, 0.5625, 0.875, 0.5625, 0.875, 0.5, 0.9062, 0.5625, 0.9062, 0.625, 0.875, 0.625, 0.875, 0.5625, 0.875, 0.5625, 0.875, 0.625, 0.8438, 0.625, 0.8437, 0.5625, 0.9375, 0.625, 0.9375, 0.6875, 0.9062, 0.6875, 0.9062, 0.625, 0.9375, 0.5, 0.9375, 0.5625, 0.9062, 0.5625, 0.9062, 0.5, 0.9375, 0.125, 0.9375, 0.1875, 0.9062, 0.1875, 0.9062, 0.125, 0.9375, 0.1875, 0.9375, 0.25, 0.9062, 0.25, 0.9062, 0.1875, 0.9062, 0.125, 0.9062, 0.1875, 0.875, 0.1875, 0.875, 0.125, 0.9219, 0.0, 0.9375, 0.0625, 0.9062, 0.0625, 0.9375, 0.6875, 0.9375, 0.75, 0.9062, 0.75, 0.9062, 0.6875, 0.9062, 0.0625, 0.9062, 0.125, 0.875, 0.125, 0.875, 0.0625, 0.9375, 0.0625, 0.9375, 0.125, 0.9062, 0.125, 0.9062, 0.0625, 0.9062, 0.75, 0.9062, 0.8125, 0.875, 0.8125, 0.875, 0.75, 0.9375, 0.5625, 0.9375, 0.625, 0.9062, 0.625, 0.9062, 0.5625, 0.8906, 0.0, 0.9062, 0.0625, 0.875, 0.0625, 0.9375, 0.375, 0.9375, 0.4375, 0.9062, 0.4375, 0.9062, 0.375, 0.9062, 0.875, 0.9062, 0.9375, 0.875, 0.9375, 0.875, 0.875, 0.9375, 0.25, 0.9375, 0.3125, 0.9062, 0.3125, 0.9062, 0.25, 0.9062, 0.3125, 0.9062, 0.375, 0.875, 0.375, 0.875, 0.3125, 0.9375, 0.8125, 0.9375, 0.875, 0.9062, 0.875, 0.9062, 0.8125, 0.9687, 0.3125, 0.9688, 0.375, 0.9375, 0.375, 0.9375, 0.3125, 0.9375, 0.75, 0.9375, 0.8125, 0.9062, 0.8125, 0.9062, 0.75, 0.9687, 0.1875, 0.9688, 0.25, 0.9375, 0.25, 0.9375, 0.1875, 0.9375, 0.4375, 0.9375, 0.5, 0.9062, 0.5, 0.9062, 0.4375, 0.9687, 0.8125, 0.9687, 0.875, 0.9375, 0.875, 0.9375, 0.8125, 0.9375, 0.875, 0.9375, 0.9375, 0.9062, 0.9375, 0.9062, 0.875, 0.9688, 0.25, 0.9687, 0.3125, 0.9375, 0.3125, 0.9375, 0.25, 0.9687, 0.5625, 0.9688, 0.625, 0.9375, 0.625, 0.9375, 0.5625, 0.9687, 0.875, 0.9688, 0.9375, 0.9375, 0.9375, 0.9375, 0.875, 0.9687, 0.6875, 0.9688, 0.75, 0.9375, 0.75, 0.9375, 0.6875, 0.9375, 0.3125, 0.9375, 0.375, 0.9062, 0.375, 0.9062, 0.3125, 0.9687, 0.4375, 0.9687, 0.5, 0.9375, 0.5, 0.9375, 0.4375, 0.9688, 0.625, 0.9687, 0.6875, 0.9375, 0.6875, 0.9375, 0.625, 0.9375, 0.9375, 0.9219, 1.0, 0.9062, 0.9375, 0.9688, 0.0625, 0.9687, 0.125, 0.9375, 0.125, 0.9375, 0.0625, 0.01562, 0.0, 0.03125, 0.0625, 0.0, 0.0625, 0.0625, 0.4375, 0.0625, 0.5, 0.03125, 0.5, 0.03125, 0.4375, 0.03125, 0.25, 0.03125, 0.3125, 0.0, 0.3125, 0.0, 0.25, 0.9688, 0.9375, 0.9531, 1.0, 0.9375, 0.9375, 0.0625, 0.625, 0.0625, 0.6875, 0.03125, 0.6875, 0.03125, 0.625, 0.03125, 0.9375, 0.01562, 1.0, 0.0, 0.9375, 0.03125, 0.875, 0.03125, 0.9375, 0.0, 0.9375, 0.0, 0.875, 0.03125, 0.625, 0.03125, 0.6875, 0.0, 0.6875, 0.0, 0.625, 0.03125, 0.3125, 0.03125, 0.375, 0.0, 0.375, 0.0, 0.3125, 0.03125, 0.5, 0.03125, 0.5625, 0.0, 0.5625, 0.0, 0.5, 0.03125, 0.75, 0.03125, 0.8125, 0.0, 0.8125, 0.0, 0.75, 0.03125, 0.375, 0.03125, 0.4375, 0.0, 0.4375, 0.0, 0.375, 0.03125, 0.0625, 0.03125, 0.125, 0.0, 0.125, 0.0, 0.0625, 0.03125, 0.6875, 0.03125, 0.75, 0.0, 0.75, 0.0, 0.6875, 0.03125, 0.5625, 0.03125, 0.625, 0.0, 0.625, 0.0, 0.5625, 0.0625, 0.5, 0.0625, 0.5625, 0.03125, 0.5625, 0.03125, 0.5, 0.0625, 0.3125, 0.0625, 0.375, 0.03125, 0.375, 0.03125, 0.3125, 0.0625, 0.8125, 0.0625, 0.875, 0.03125, 0.875, 0.03125, 0.8125, 0.0625, 0.5625, 0.0625, 0.625, 0.03125, 0.625, 0.03125, 0.5625, 0.0625, 0.9375, 0.04687, 1.0, 0.03125, 0.9375, 0.0625, 0.375, 0.0625, 0.4375, 0.03125, 0.4375, 0.03125, 0.375, 0.04687, 0.0, 0.0625, 0.0625, 0.03125, 0.0625, 0.0625, 0.0625, 0.0625, 0.125, 0.03125, 0.125, 0.03125, 0.0625, 0.0625, 0.875, 0.0625, 0.9375, 0.03125, 0.9375, 0.03125, 0.875, 0.07812, 0.0, 0.09375, 0.0625, 0.0625, 0.0625, 0.0625, 0.1875, 0.0625, 0.25, 0.03125, 0.25, 0.03125, 0.1875, 0.9531, 0.0, 0.9688, 0.0625, 0.9375, 0.0625, 0.09375, 0.5625, 0.09375, 0.625, 0.0625, 0.625, 0.0625, 0.5625, 0.0625, 0.6875, 0.0625, 0.75, 0.03125, 0.75, 0.03125, 0.6875, 0.0625, 0.25, 0.0625, 0.3125, 0.03125, 0.3125, 0.03125, 0.25, 0.0625, 0.75, 0.0625, 0.8125, 0.03125, 0.8125, 0.03125, 0.75, 0.0625, 0.125, 0.0625, 0.1875, 0.03125, 0.1875, 0.03125, 0.125, 0.09375, 0.625, 0.09375, 0.6875, 0.0625, 0.6875, 0.0625, 0.625, 0.09375, 0.1875, 0.09375, 0.25, 0.0625, 0.25, 0.0625, 0.1875, 0.9688, 0.375, 0.9687, 0.4375, 0.9375, 0.4375, 0.9375, 0.375, 0.125, 0.1875, 0.125, 0.25, 0.09375, 0.25, 0.09375, 0.1875, 0.09375, 0.25, 0.09375, 0.3125, 0.0625, 0.3125, 0.0625, 0.25, 0.09375, 0.5, 0.09375, 0.5625, 0.0625, 0.5625, 0.0625, 0.5, 0.09375, 0.9375, 0.07812, 1.0, 0.0625, 0.9375, 0.09375, 0.375, 0.09375, 0.4375, 0.0625, 0.4375, 0.0625, 0.375, 0.09375, 0.125, 0.09375, 0.1875, 0.0625, 0.1875, 0.0625, 0.125, 0.09375, 0.4375, 0.09375, 0.5, 0.0625, 0.5, 0.0625, 0.4375, 0.09375, 0.75, 0.09375, 0.8125, 0.0625, 0.8125, 0.0625, 0.75, 0.09375, 0.8125, 0.09375, 0.875, 0.0625, 0.875, 0.0625, 0.8125, 0.09375, 0.6875, 0.09375, 0.75, 0.0625, 0.75, 0.0625, 0.6875, 0.09375, 0.875, 0.09375, 0.9375, 0.0625, 0.9375, 0.0625, 0.875, 0.09375, 0.3125, 0.09375, 0.375, 0.0625, 0.375, 0.0625, 0.3125, 0.09375, 0.0625, 0.09375, 0.125, 0.0625, 0.125, 0.0625, 0.0625, 0.125, 0.3125, 0.125, 0.375, 0.09375, 0.375, 0.09375, 0.3125, 0.125, 0.25, 0.125, 0.3125, 0.09375, 0.3125, 0.09375, 0.25, 0.125, 0.9375, 0.1094, 1.0, 0.09375, 0.9375, 0.125, 0.4375, 0.125, 0.5, 0.09375, 0.5, 0.09375, 0.4375, 0.125, 0.375, 0.125, 0.4375, 0.09375, 0.4375, 0.09375, 0.375, 0.125, 0.625, 0.125, 0.6875, 0.09375, 0.6875, 0.09375, 0.625, 0.125, 0.0625, 0.125, 0.125, 0.09375, 0.125, 0.09375, 0.0625, 0.125, 0.5, 0.125, 0.5625, 0.09375, 0.5625, 0.09375, 0.5, 0.125, 0.875, 0.125, 0.9375, 0.09375, 0.9375, 0.09375, 0.875, 0.9687, 0.5, 0.9687, 0.5625, 0.9375, 0.5625, 0.9375, 0.5, 0.125, 0.75, 0.125, 0.8125, 0.09375, 0.8125, 0.09375, 0.75, 0.125, 0.6875, 0.125, 0.75, 0.09375, 0.75, 0.09375, 0.6875, 0.125, 0.8125, 0.125, 0.875, 0.09375, 0.875, 0.09375, 0.8125, 0.1094, 0.0, 0.125, 0.0625, 0.09375, 0.0625, 0.125, 0.125, 0.125, 0.1875, 0.09375, 0.1875, 0.09375, 0.125, 0.125, 0.5625, 0.125, 0.625, 0.09375, 0.625, 0.09375, 0.5625, 0.1562, 0.125, 0.1562, 0.1875, 0.125, 0.1875, 0.125, 0.125, 0.9687, 0.125, 0.9687, 0.1875, 0.9375, 0.1875, 0.9375, 0.125, 0.1562, 0.6875, 0.1562, 0.75, 0.125, 0.75, 0.125, 0.6875, 0.1562, 0.25, 0.1562, 0.3125, 0.125, 0.3125, 0.125, 0.25, 0.1562, 0.3125, 0.1563, 0.375, 0.125, 0.375, 0.125, 0.3125, 0.1562, 0.75, 0.1562, 0.8125, 0.125, 0.8125, 0.125, 0.75, 0.1563, 0.9375, 0.1406, 1.0, 0.125, 0.9375, 0.1562, 0.5625, 0.1563, 0.625, 0.125, 0.625, 0.125, 0.5625, 0.1406, 0.0, 0.1563, 0.0625, 0.125, 0.0625, 0.1562, 0.1875, 0.1562, 0.25, 0.125, 0.25, 0.125, 0.1875, 0.1563, 0.625, 0.1562, 0.6875, 0.125, 0.6875, 0.125, 0.625, 0.1562, 0.875, 0.1563, 0.9375, 0.125, 0.9375, 0.125, 0.875, 0.1562, 0.8125, 0.1562, 0.875, 0.125, 0.875, 0.125, 0.8125, 0.1563, 0.375, 0.1562, 0.4375, 0.125, 0.4375, 0.125, 0.375, 0.1562, 0.5, 0.1562, 0.5625, 0.125, 0.5625, 0.125, 0.5, 0.1562, 0.4375, 0.1562, 0.5, 0.125, 0.5, 0.125, 0.4375, 0.1875, 0.1875, 0.1875, 0.25, 0.1562, 0.25, 0.1562, 0.1875, 0.1875, 0.75, 0.1875, 0.8125, 0.1562, 0.8125, 0.1562, 0.75, 0.1875, 0.375, 0.1875, 0.4375, 0.1562, 0.4375, 0.1563, 0.375, 0.1875, 0.0625, 0.1875, 0.125, 0.1562, 0.125, 0.1563, 0.0625, 0.1875, 0.125, 0.1875, 0.1875, 0.1562, 0.1875, 0.1562, 0.125, 0.1875, 0.875, 0.1875, 0.9375, 0.1563, 0.9375, 0.1562, 0.875, 0.1875, 0.9375, 0.1719, 1.0, 0.1563, 0.9375, 0.1875, 0.25, 0.1875, 0.3125, 0.1562, 0.3125, 0.1562, 0.25, 1.0, 0.9375, 0.9844, 1.0, 0.9688, 0.9375, 0.1875, 0.625, 0.1875, 0.6875, 0.1562, 0.6875, 0.1563, 0.625, 0.1875, 0.6875, 0.1875, 0.75, 0.1562, 0.75, 0.1562, 0.6875, 0.1563, 0.0625, 0.1562, 0.125, 0.125, 0.125, 0.125, 0.0625, 0.1875, 0.5625, 0.1875, 0.625, 0.1563, 0.625, 0.1562, 0.5625, 0.1875, 0.8125, 0.1875, 0.875, 0.1562, 0.875, 0.1562, 0.8125, 0.1875, 0.5, 0.1875, 0.5625, 0.1562, 0.5625, 0.1562, 0.5, 0.1875, 0.3125, 0.1875, 0.375, 0.1563, 0.375, 0.1562, 0.3125, 0.2031, 0.0, 0.2188, 0.0625, 0.1875, 0.0625, 0.2188, 0.125, 0.2188, 0.1875, 0.1875, 0.1875, 0.1875, 0.125, 0.1875, 0.4375, 0.1875, 0.5, 0.1562, 0.5, 0.1562, 0.4375, 0.2188, 0.625, 0.2188, 0.6875, 0.1875, 0.6875, 0.1875, 0.625, 0.1719, 0.0, 0.1875, 0.0625, 0.1563, 0.0625, 0.2188, 0.875, 0.2188, 0.9375, 0.1875, 0.9375, 0.1875, 0.875, 0.2188, 0.0625, 0.2188, 0.125, 0.1875, 0.125, 0.1875, 0.0625, 0.2188, 0.3125, 0.2188, 0.375, 0.1875, 0.375, 0.1875, 0.3125, 0.2188, 0.9375, 0.2031, 1.0, 0.1875, 0.9375, 0.2188, 0.375, 0.2188, 0.4375, 0.1875, 0.4375, 0.1875, 0.375, 0.2188, 0.5625, 0.2188, 0.625, 0.1875, 0.625, 0.1875, 0.5625, 0.2188, 0.6875, 0.2188, 0.75, 0.1875, 0.75, 0.1875, 0.6875, 0.2187, 0.5, 0.2188, 0.5625, 0.1875, 0.5625, 0.1875, 0.5, 0.2188, 0.4375, 0.2187, 0.5, 0.1875, 0.5, 0.1875, 0.4375, 0.2188, 0.25, 0.2188, 0.3125, 0.1875, 0.3125, 0.1875, 0.25, 1.0, 0.6875, 1.0, 0.75, 0.9688, 0.75, 0.9687, 0.6875, 0.25, 0.8125, 0.25, 0.875, 0.2188, 0.875, 0.2188, 0.8125, 0.25, 0.4375, 0.25, 0.5, 0.2187, 0.5, 0.2188, 0.4375, 0.25, 0.5, 0.25, 0.5625, 0.2188, 0.5625, 0.2187, 0.5, 0.25, 0.125, 0.25, 0.1875, 0.2188, 0.1875, 0.2188, 0.125, 0.25, 0.75, 0.25, 0.8125, 0.2188, 0.8125, 0.2188, 0.75, 0.25, 0.25, 0.25, 0.3125, 0.2188, 0.3125, 0.2188, 0.25, 1.0, 0.5625, 1.0, 0.625, 0.9688, 0.625, 0.9687, 0.5625, 0.25, 0.875, 0.25, 0.9375, 0.2188, 0.9375, 0.2188, 0.875, 0.25, 0.3125, 0.25, 0.375, 0.2188, 0.375, 0.2188, 0.3125, 0.2188, 0.75, 0.2188, 0.8125, 0.1875, 0.8125, 0.1875, 0.75, 0.25, 0.6875, 0.25, 0.75, 0.2188, 0.75, 0.2188, 0.6875, 0.2188, 0.1875, 0.2188, 0.25, 0.1875, 0.25, 0.1875, 0.1875, 0.25, 0.5625, 0.25, 0.625, 0.2188, 0.625, 0.2188, 0.5625, 0.2188, 0.8125, 0.2188, 0.875, 0.1875, 0.875, 0.1875, 0.8125, 0.25, 0.1875, 0.25, 0.25, 0.2188, 0.25, 0.2188, 0.1875, 0.25, 0.9375, 0.2344, 1.0, 0.2188, 0.9375, 0.2344, 0.0, 0.25, 0.0625, 0.2188, 0.0625, 0.2812, 0.0625, 0.2812, 0.125, 0.25, 0.125, 0.25, 0.0625, 0.25, 0.0625, 0.25, 0.125, 0.2188, 0.125, 0.2188, 0.0625, 0.2812, 0.5, 0.2812, 0.5625, 0.25, 0.5625, 0.25, 0.5, 0.25, 0.625, 0.25, 0.6875, 0.2188, 0.6875, 0.2188, 0.625, 0.2812, 0.4375, 0.2812, 0.5, 0.25, 0.5, 0.25, 0.4375, 0.25, 0.375, 0.25, 0.4375, 0.2188, 0.4375, 0.2188, 0.375, 0.2812, 0.3125, 0.2812, 0.375, 0.25, 0.375, 0.25, 0.3125, 0.2812, 0.9375, 0.2656, 1.0, 0.25, 0.9375, 0.2812, 0.75, 0.2812, 0.8125, 0.25, 0.8125, 0.25, 0.75, 0.2812, 0.5625, 0.2812, 0.625, 0.25, 0.625, 0.25, 0.5625, 0.2812, 0.875, 0.2812, 0.9375, 0.25, 0.9375, 0.25, 0.875, 0.2812, 0.1875, 0.2812, 0.25, 0.25, 0.25, 0.25, 0.1875, 1.0, 0.5, 1.0, 0.5625, 0.9687, 0.5625, 0.9687, 0.5, 0.2812, 0.625, 0.2812, 0.6875, 0.25, 0.6875, 0.25, 0.625, 0.2656, 0.0, 0.2812, 0.0625, 0.25, 0.0625, 0.2812, 0.125, 0.2812, 0.1875, 0.25, 0.1875, 0.25, 0.125, 0.3125, 0.125, 0.3125, 0.1875, 0.2812, 0.1875, 0.2812, 0.125, 0.3125, 0.8125, 0.3125, 0.875, 0.2812, 0.875, 0.2812, 0.8125, 0.3125, 0.875, 0.3125, 0.9375, 0.2812, 0.9375, 0.2812, 0.875, 0.3125, 0.3125, 0.3125, 0.375, 0.2812, 0.375, 0.2812, 0.3125, 1.0, 0.625, 1.0, 0.6875, 0.9687, 0.6875, 0.9688, 0.625, 0.3125, 0.0625, 0.3125, 0.125, 0.2812, 0.125, 0.2812, 0.0625, 0.3125, 0.5, 0.3125, 0.5625, 0.2812, 0.5625, 0.2812, 0.5, 0.2812, 0.6875, 0.2812, 0.75, 0.25, 0.75, 0.25, 0.6875, 0.3125, 0.625, 0.3125, 0.6875, 0.2812, 0.6875, 0.2812, 0.625, 0.2812, 0.375, 0.2812, 0.4375, 0.25, 0.4375, 0.25, 0.375, 0.3125, 0.1875, 0.3125, 0.25, 0.2812, 0.25, 0.2812, 0.1875, 0.2812, 0.8125, 0.2812, 0.875, 0.25, 0.875, 0.25, 0.8125, 0.3125, 0.6875, 0.3125, 0.75, 0.2812, 0.75, 0.2812, 0.6875, 0.2812, 0.25, 0.2812, 0.3125, 0.25, 0.3125, 0.25, 0.25, 0.3125, 0.9375, 0.2969, 1.0, 0.2812, 0.9375, 0.3438, 0.25, 0.3438, 0.3125, 0.3125, 0.3125, 0.3125, 0.25, 0.2969, 0.0, 0.3125, 0.0625, 0.2812, 0.0625, 0.3438, 0.5625, 0.3438, 0.625, 0.3125, 0.625, 0.3125, 0.5625, 0.3125, 0.25, 0.3125, 0.3125, 0.2812, 0.3125, 0.2812, 0.25, 0.3438, 0.625, 0.3438, 0.6875, 0.3125, 0.6875, 0.3125, 0.625, 0.3125, 0.4375, 0.3125, 0.5, 0.2812, 0.5, 0.2812, 0.4375, 0.3438, 0.125, 0.3438, 0.1875, 0.3125, 0.1875, 0.3125, 0.125, 0.3125, 0.375, 0.3125, 0.4375, 0.2812, 0.4375, 0.2812, 0.375, 0.3438, 0.9375, 0.3281, 1.0, 0.3125, 0.9375, 0.3125, 0.5625, 0.3125, 0.625, 0.2812, 0.625, 0.2812, 0.5625, 0.3438, 0.3125, 0.3438, 0.375, 0.3125, 0.375, 0.3125, 0.3125, 0.3281, 0.0, 0.3438, 0.0625, 0.3125, 0.0625, 0.9844, 0.0, 1.0, 0.0625, 0.9688, 0.0625, 0.3438, 0.75, 0.3438, 0.8125, 0.3125, 0.8125, 0.3125, 0.75, 0.3438, 0.1875, 0.3438, 0.25, 0.3125, 0.25, 0.3125, 0.1875, 0.3125, 0.75, 0.3125, 0.8125, 0.2812, 0.8125, 0.2812, 0.75, 0.375, 0.6875, 0.375, 0.75, 0.3438, 0.75, 0.3438, 0.6875, 0.3438, 0.0625, 0.3438, 0.125, 0.3125, 0.125, 0.3125, 0.0625, 0.375, 0.3125, 0.375, 0.375, 0.3438, 0.375, 0.3438, 0.3125, 0.3438, 0.875, 0.3438, 0.9375, 0.3125, 0.9375, 0.3125, 0.875, 1.0, 0.375, 1.0, 0.4375, 0.9687, 0.4375, 0.9688, 0.375, 0.3594, 0.0, 0.375, 0.0625, 0.3438, 0.0625, 0.375, 0.9375, 0.3594, 1.0, 0.3438, 0.9375, 0.3438, 0.4375, 0.3437, 0.5, 0.3125, 0.5, 0.3125, 0.4375, 0.375, 0.375, 0.375, 0.4375, 0.3438, 0.4375, 0.3438, 0.375, 0.3438, 0.8125, 0.3438, 0.875, 0.3125, 0.875, 0.3125, 0.8125, 0.375, 0.875, 0.375, 0.9375, 0.3438, 0.9375, 0.3438, 0.875, 0.3438, 0.6875, 0.3438, 0.75, 0.3125, 0.75, 0.3125, 0.6875, 0.375, 0.75, 0.375, 0.8125, 0.3438, 0.8125, 0.3438, 0.75, 0.3438, 0.375, 0.3438, 0.4375, 0.3125, 0.4375, 0.3125, 0.375, 0.375, 0.625, 0.375, 0.6875, 0.3438, 0.6875, 0.3438, 0.625, 0.3437, 0.5, 0.3438, 0.5625, 0.3125, 0.5625, 0.3125, 0.5, 0.375, 0.25, 0.375, 0.3125, 0.3438, 0.3125, 0.3438, 0.25, 0.4062, 0.75, 0.4062, 0.8125, 0.375, 0.8125, 0.375, 0.75, 0.375, 0.125, 0.375, 0.1875, 0.3438, 0.1875, 0.3438, 0.125, 0.4062, 0.8125, 0.4062, 0.875, 0.375, 0.875, 0.375, 0.8125, 0.375, 0.5, 0.375, 0.5625, 0.3438, 0.5625, 0.3437, 0.5, 0.4062, 0.6875, 0.4062, 0.75, 0.375, 0.75, 0.375, 0.6875, 0.375, 0.8125, 0.375, 0.875, 0.3438, 0.875, 0.3438, 0.8125, 0.4062, 0.4375, 0.4062, 0.5, 0.375, 0.5, 0.375, 0.4375, 0.375, 0.1875, 0.375, 0.25, 0.3438, 0.25, 0.3438, 0.1875, 0.4062, 0.875, 0.4062, 0.9375, 0.375, 0.9375, 0.375, 0.875, 0.375, 0.0625, 0.375, 0.125, 0.3438, 0.125, 0.3438, 0.0625, 1.0, 0.875, 1.0, 0.9375, 0.9688, 0.9375, 0.9687, 0.875, 0.4062, 0.25, 0.4062, 0.3125, 0.375, 0.3125, 0.375, 0.25, 0.375, 0.4375, 0.375, 0.5, 0.3437, 0.5, 0.3438, 0.4375, 0.375, 0.5625, 0.375, 0.625, 0.3438, 0.625, 0.3438, 0.5625, 0.4062, 0.625, 0.4062, 0.6875, 0.375, 0.6875, 0.375, 0.625, 0.4062, 0.0625, 0.4062, 0.125, 0.375, 0.125, 0.375, 0.0625, 0.4375, 0.625, 0.4375, 0.6875, 0.4062, 0.6875, 0.4062, 0.625, 0.3906, 0.0, 0.4062, 0.0625, 0.375, 0.0625, 1.0, 0.0625, 1.0, 0.125, 0.9687, 0.125, 0.9688, 0.0625, 0.4375, 0.8125, 0.4375, 0.875, 0.4062, 0.875, 0.4062, 0.8125, 0.4062, 0.5, 0.4062, 0.5625, 0.375, 0.5625, 0.375, 0.5, 0.4062, 0.1875, 0.4062, 0.25, 0.375, 0.25, 0.375, 0.1875, 0.4062, 0.125, 0.4062, 0.1875, 0.375, 0.1875, 0.375, 0.125, 0.4062, 0.3125, 0.4062, 0.375, 0.375, 0.375, 0.375, 0.3125, 0.4375, 0.75, 0.4375, 0.8125, 0.4062, 0.8125, 0.4062, 0.75, 0.4062, 0.375, 0.4062, 0.4375, 0.375, 0.4375, 0.375, 0.375, 0.4375, 0.0625, 0.4375, 0.125, 0.4062, 0.125, 0.4062, 0.0625, 0.4062, 0.5625, 0.4062, 0.625, 0.375, 0.625, 0.375, 0.5625, 0.4375, 0.375, 0.4375, 0.4375, 0.4062, 0.4375, 0.4062, 0.375, 0.4062, 0.9375, 0.3906, 1.0, 0.375, 0.9375, 0.4375, 0.4375, 0.4375, 0.5, 0.4062, 0.5, 0.4062, 0.4375, 0.4375, 0.5625, 0.4375, 0.625, 0.4062, 0.625, 0.4062, 0.5625, 0.4375, 0.3125, 0.4375, 0.375, 0.4062, 0.375, 0.4062, 0.3125, 0.4531, 0.0, 0.4688, 0.0625, 0.4375, 0.0625, 0.4375, 0.6875, 0.4375, 0.75, 0.4062, 0.75, 0.4062, 0.6875, 0.4687, 0.6875, 0.4688, 0.75, 0.4375, 0.75, 0.4375, 0.6875, 0.4375, 0.9375, 0.4219, 1.0, 0.4062, 0.9375, 0.4688, 0.375, 0.4688, 0.4375, 0.4375, 0.4375, 0.4375, 0.375, 0.4375, 0.125, 0.4375, 0.1875, 0.4062, 0.1875, 0.4062, 0.125, 0.4688, 0.75, 0.4688, 0.8125, 0.4375, 0.8125, 0.4375, 0.75, 0.4375, 0.875, 0.4375, 0.9375, 0.4062, 0.9375, 0.4062, 0.875, 1.0, 0.25, 1.0, 0.3125, 0.9687, 0.3125, 0.9688, 0.25, 0.4688, 0.5625, 0.4688, 0.625, 0.4375, 0.625, 0.4375, 0.5625, 0.4375, 0.1875, 0.4375, 0.25, 0.4062, 0.25, 0.4062, 0.1875, 0.4375, 0.25, 0.4375, 0.3125, 0.4062, 0.3125, 0.4062, 0.25, 0.4375, 0.5, 0.4375, 0.5625, 0.4062, 0.5625, 0.4062, 0.5, 0.4219, 0.0, 0.4375, 0.0625, 0.4062, 0.0625, 0.5, 0.5, 0.5, 0.5625, 0.4688, 0.5625, 0.4687, 0.5, 0.5, 0.5625, 0.5, 0.625, 0.4688, 0.625, 0.4688, 0.5625, 1.0, 0.3125, 1.0, 0.375, 0.9688, 0.375, 0.9687, 0.3125, 0.4687, 0.5, 0.4688, 0.5625, 0.4375, 0.5625, 0.4375, 0.5, 0.5, 0.375, 0.5, 0.4375, 0.4688, 0.4375, 0.4688, 0.375, 0.5, 0.0625, 0.5, 0.125, 0.4688, 0.125, 0.4688, 0.0625, 0.5, 0.3125, 0.5, 0.375, 0.4688, 0.375, 0.4687, 0.3125, 0.5, 0.875, 0.5, 0.9375, 0.4688, 0.9375, 0.4688, 0.875, 0.5, 0.75, 0.5, 0.8125, 0.4688, 0.8125, 0.4688, 0.75, 0.4844, 0.0, 0.5, 0.0625, 0.4688, 0.0625, 0.5, 0.6875, 0.5, 0.75, 0.4688, 0.75, 0.4687, 0.6875, 0.5, 0.4375, 0.5, 0.5, 0.4687, 0.5, 0.4688, 0.4375, 0.5, 0.1875, 0.5, 0.25, 0.4688, 0.25, 0.4688, 0.1875, 0.5, 0.125, 0.5, 0.1875, 0.4688, 0.1875, 0.4688, 0.125, 0.5, 0.8125, 0.5, 0.875, 0.4688, 0.875, 0.4688, 0.8125, 0.5, 0.9375, 0.4844, 1.0, 0.4688, 0.9375, 0.5312, 0.25, 0.5312, 0.3125, 0.5, 0.3125, 0.5, 0.25, 0.5156, 0.0, 0.5312, 0.0625, 0.5, 0.0625, 0.5312, 0.75, 0.5312, 0.8125, 0.5, 0.8125, 0.5, 0.75, 0.5312, 0.5625, 0.5312, 0.625, 0.5, 0.625, 0.5, 0.5625, 0.5312, 0.875, 0.5312, 0.9375, 0.5, 0.9375, 0.5, 0.875, 0.5312, 0.1875, 0.5312, 0.25, 0.5, 0.25, 0.5, 0.1875, 0.5312, 0.0625, 0.5312, 0.125, 0.5, 0.125, 0.5, 0.0625, 0.5312, 0.125, 0.5312, 0.1875, 0.5, 0.1875, 0.5, 0.125, 1.0, 0.75, 1.0, 0.8125, 0.9687, 0.8125, 0.9688, 0.75, 0.4687, 0.3125, 0.4688, 0.375, 0.4375, 0.375, 0.4375, 0.3125, 0.5312, 0.5, 0.5312, 0.5625, 0.5, 0.5625, 0.5, 0.5, 0.5, 0.25, 0.5, 0.3125, 0.4687, 0.3125, 0.4688, 0.25, 0.5312, 0.4375, 0.5312, 0.5, 0.5, 0.5, 0.5, 0.4375, 0.5, 0.625, 0.5, 0.6875, 0.4687, 0.6875, 0.4688, 0.625, 0.5312, 0.625, 0.5312, 0.6875, 0.5, 0.6875, 0.5, 0.625, 0.5312, 0.375, 0.5312, 0.4375, 0.5, 0.4375, 0.5, 0.375, 1.0, 0.8125, 1.0, 0.875, 0.9687, 0.875, 0.9687, 0.8125, 0.4688, 0.25, 0.4687, 0.3125, 0.4375, 0.3125, 0.4375, 0.25, 0.5625, 0.625, 0.5625, 0.6875, 0.5312, 0.6875, 0.5312, 0.625, 0.5312, 0.9375, 0.5156, 1.0, 0.5, 0.9375, 0.5625, 0.25, 0.5625, 0.3125, 0.5312, 0.3125, 0.5312, 0.25, 0.5312, 0.6875, 0.5312, 0.75, 0.5, 0.75, 0.5, 0.6875, 0.5469, 0.0, 0.5625, 0.0625, 0.5312, 0.0625, 0.5312, 0.3125, 0.5312, 0.375, 0.5, 0.375, 0.5, 0.3125, 0.5625, 0.9375, 0.5469, 1.0, 0.5312, 0.9375, 0.5312, 0.8125, 0.5312, 0.875, 0.5, 0.875, 0.5, 0.8125, 0.5625, 0.1875, 0.5625, 0.25, 0.5312, 0.25, 0.5312, 0.1875, 0.5625, 0.4375, 0.5625, 0.5, 0.5312, 0.5, 0.5312, 0.4375, 0.5625, 0.75, 0.5625, 0.8125, 0.5312, 0.8125, 0.5312, 0.75, 0.5625, 0.5625, 0.5625, 0.625, 0.5312, 0.625, 0.5312, 0.5625, 0.5625, 0.3125, 0.5625, 0.375, 0.5312, 0.375, 0.5312, 0.3125, 0.5625, 0.6875, 0.5625, 0.75, 0.5312, 0.75, 0.5312, 0.6875, 0.5625, 0.5, 0.5625, 0.5625, 0.5312, 0.5625, 0.5312, 0.5, 0.5938, 0.5, 0.5938, 0.5625, 0.5625, 0.5625, 0.5625, 0.5, 0.5625, 0.375, 0.5625, 0.4375, 0.5312, 0.4375, 0.5312, 0.375, 0.5938, 0.8125, 0.5938, 0.875, 0.5625, 0.875, 0.5625, 0.8125, 0.5625, 0.875, 0.5625, 0.9375, 0.5312, 0.9375, 0.5312, 0.875, 0.5938, 0.125, 0.5938, 0.1875, 0.5625, 0.1875, 0.5625, 0.125, 0.5938, 0.3125, 0.5938, 0.375, 0.5625, 0.375, 0.5625, 0.3125, 1.0, 0.125, 1.0, 0.1875, 0.9687, 0.1875, 0.9687, 0.125, 0.4688, 0.875, 0.4688, 0.9375, 0.4375, 0.9375, 0.4375, 0.875, 0.5938, 0.0625, 0.5938, 0.125, 0.5625, 0.125, 0.5625, 0.0625, 0.5625, 0.125, 0.5625, 0.1875, 0.5312, 0.1875, 0.5312, 0.125, 0.5938, 0.375, 0.5938, 0.4375, 0.5625, 0.4375, 0.5625, 0.375, 0.5625, 0.0625, 0.5625, 0.125, 0.5312, 0.125, 0.5312, 0.0625, 0.5938, 0.6875, 0.5938, 0.75, 0.5625, 0.75, 0.5625, 0.6875, 0.5625, 0.8125, 0.5625, 0.875, 0.5312, 0.875, 0.5312, 0.8125, 0.5938, 0.25, 0.5938, 0.3125, 0.5625, 0.3125, 0.5625, 0.25, 0.5938, 0.4375, 0.5938, 0.5, 0.5625, 0.5, 0.5625, 0.4375, 0.5938, 0.1875, 0.5938, 0.25, 0.5625, 0.25, 0.5625, 0.1875, 0.625, 0.8125, 0.625, 0.875, 0.5938, 0.875, 0.5938, 0.8125, 0.5938, 0.625, 0.5938, 0.6875, 0.5625, 0.6875, 0.5625, 0.625, 0.625, 0.25, 0.625, 0.3125, 0.5938, 0.3125, 0.5938, 0.25, 0.5938, 0.9375, 0.5781, 1.0, 0.5625, 0.9375, 0.6094, 0.0, 0.625, 0.0625, 0.5938, 0.0625, 0.5938, 0.75, 0.5938, 0.8125, 0.5625, 0.8125, 0.5625, 0.75, 0.625, 0.625, 0.625, 0.6875, 0.5938, 0.6875, 0.5938, 0.625, 0.5938, 0.875, 0.5938, 0.9375, 0.5625, 0.9375, 0.5625, 0.875, 0.625, 0.0625, 0.625, 0.125, 0.5938, 0.125, 0.5938, 0.0625, 0.5938, 0.5625, 0.5938, 0.625, 0.5625, 0.625, 0.5625, 0.5625, 0.625, 0.6875, 0.625, 0.75, 0.5938, 0.75, 0.5938, 0.6875, 0.5781, 0.0, 0.5938, 0.0625, 0.5625, 0.0625, 1.0, 0.4375, 1.0, 0.5, 0.9687, 0.5, 0.9687, 0.4375, 0.4688, 0.4375, 0.4687, 0.5, 0.4375, 0.5, 0.4375, 0.4375, 0.6562, 0.25, 0.6562, 0.3125, 0.625, 0.3125, 0.625, 0.25, 0.625, 0.5625, 0.625, 0.625, 0.5938, 0.625, 0.5938, 0.5625, 0.6562, 0.5, 0.6562, 0.5625, 0.625, 0.5625, 0.625, 0.5, 0.625, 0.875, 0.625, 0.9375, 0.5938, 0.9375, 0.5938, 0.875, 0.6562, 0.75, 0.6562, 0.8125, 0.625, 0.8125, 0.625, 0.75, 0.625, 0.75, 0.625, 0.8125, 0.5938, 0.8125, 0.5938, 0.75, 1.0, 0.1875, 1.0, 0.25, 0.9688, 0.25, 0.9687, 0.1875, 0.4688, 0.9375, 0.4531, 1.0, 0.4375, 0.9375, 0.625, 0.5, 0.625, 0.5625, 0.5938, 0.5625, 0.5938, 0.5, 0.625, 0.4375, 0.625, 0.5, 0.5938, 0.5, 0.5938, 0.4375, 0.625, 0.375, 0.625, 0.4375, 0.5938, 0.4375, 0.5938, 0.375, 0.625, 0.125, 0.625, 0.1875, 0.5938, 0.1875, 0.5938, 0.125, 0.625, 0.9375, 0.6094, 1.0, 0.5938, 0.9375, 0.625, 0.3125, 0.625, 0.375, 0.5938, 0.375, 0.5938, 0.3125, 0.6562, 0.125, 0.6562, 0.1875, 0.625, 0.1875, 0.625, 0.125, 0.625, 0.1875, 0.625, 0.25, 0.5938, 0.25, 0.5938, 0.1875, 0.6562, 0.1875, 0.6562, 0.25, 0.625, 0.25, 0.625, 0.1875, 0.6562, 0.625, 0.6562, 0.6875, 0.625, 0.6875, 0.625, 0.625, 0.6562, 0.8125, 0.6562, 0.875, 0.625, 0.875, 0.625, 0.8125, 0.6406, 0.0, 0.6562, 0.0625, 0.625, 0.0625, 0.6562, 0.5625, 0.6562, 0.625, 0.625, 0.625, 0.625, 0.5625, 0.6562, 0.9375, 0.6406, 1.0, 0.625, 0.9375, 0.6562, 0.875, 0.6562, 0.9375, 0.625, 0.9375, 0.625, 0.875, 0.6562, 0.4375, 0.6562, 0.5, 0.625, 0.5, 0.625, 0.4375, 0.6562, 0.6875, 0.6562, 0.75, 0.625, 0.75, 0.625, 0.6875, 0.6875, 0.9375, 0.6719, 1.0, 0.6562, 0.9375, 0.6562, 0.0625, 0.6562, 0.125, 0.625, 0.125, 0.625, 0.0625, 0.6719, 0.0, 0.6875, 0.0625, 0.6562, 0.0625, 0.6562, 0.375, 0.6562, 0.4375, 0.625, 0.4375, 0.625, 0.375, 0.03125, 0.125, 0.03125, 0.1875, 0.0, 0.1875, 0.0, 0.125, 0.4688, 0.8125, 0.4688, 0.875, 0.4375, 0.875, 0.4375, 0.8125, 0.6562, 0.3125, 0.6562, 0.375, 0.625, 0.375, 0.625, 0.3125, 0.6875, 0.8125, 0.6875, 0.875, 0.6562, 0.875, 0.6562, 0.8125, 0.6875, 0.75, 0.6875, 0.8125, 0.6562, 0.8125, 0.6562, 0.75, 0.6875, 0.375, 0.6875, 0.4375, 0.6562, 0.4375, 0.6562, 0.375, 0.6875, 0.6875, 0.6875, 0.75, 0.6562, 0.75, 0.6562, 0.6875, 0.6875, 0.3125, 0.6875, 0.375, 0.6562, 0.375, 0.6562, 0.3125, 0.03125, 0.1875, 0.03125, 0.25, 0.0, 0.25, 0.0, 0.1875, 0.4688, 0.125, 0.4688, 0.1875, 0.4375, 0.1875, 0.4375, 0.125, 0.6875, 0.1875, 0.6875, 0.25, 0.6562, 0.25, 0.6562, 0.1875, 0.6875, 0.5, 0.6875, 0.5625, 0.6562, 0.5625, 0.6562, 0.5, 0.6875, 0.4375, 0.6875, 0.5, 0.6562, 0.5, 0.6562, 0.4375, 0.6875, 0.5625, 0.6875, 0.625, 0.6562, 0.625, 0.6562, 0.5625, 0.6875, 0.0625, 0.6875, 0.125, 0.6562, 0.125, 0.6562, 0.0625, 0.6875, 0.25, 0.6875, 0.3125, 0.6562, 0.3125, 0.6562, 0.25, 0.6875, 0.125, 0.6875, 0.1875, 0.6562, 0.1875, 0.6562, 0.125, 0.6875, 0.625, 0.6875, 0.6875, 0.6562, 0.6875, 0.6562, 0.625, 0.6875, 0.875, 0.6875, 0.9375, 0.6562, 0.9375, 0.6562, 0.875, 0.7188, 0.375, 0.7188, 0.4375, 0.6875, 0.4375, 0.6875, 0.375, 0.7188, 0.4375, 0.7188, 0.5, 0.6875, 0.5, 0.6875, 0.4375, 0.7188, 0.5, 0.7188, 0.5625, 0.6875, 0.5625, 0.6875, 0.5, 0.7188, 0.875, 0.7188, 0.9375, 0.6875, 0.9375, 0.6875, 0.875, 0.7031, 0.0, 0.7188, 0.0625, 0.6875, 0.0625, 0.7188, 0.5625, 0.7188, 0.625, 0.6875, 0.625, 0.6875, 0.5625, 0.7188, 0.6875, 0.7188, 0.75, 0.6875, 0.75, 0.6875, 0.6875, 0.7188, 0.8125, 0.7188, 0.875, 0.6875, 0.875, 0.6875, 0.8125, 0.7188, 0.125, 0.7188, 0.1875, 0.6875, 0.1875, 0.6875, 0.125, 0.7188, 0.625, 0.7188, 0.6875, 0.6875, 0.6875, 0.6875, 0.625, 0.7188, 0.3125, 0.7188, 0.375, 0.6875, 0.375, 0.6875, 0.3125, 0.7188, 0.9375, 0.7031, 1.0, 0.6875, 0.9375, 0.03125, 0.8125, 0.03125, 0.875, 0.0, 0.875, 0.0, 0.8125, 0.4688, 0.0625, 0.4688, 0.125, 0.4375, 0.125, 0.4375, 0.0625, 0.7188, 0.0625, 0.7188, 0.125, 0.6875, 0.125, 0.6875, 0.0625, 0.7188, 0.1875, 0.7188, 0.25, 0.6875, 0.25, 0.6875, 0.1875, 0.75, 0.5, 0.75, 0.5625, 0.7188, 0.5625, 0.7188, 0.5, 0.75, 0.125, 0.75, 0.1875, 0.7188, 0.1875, 0.7188, 0.125, 0.75, 0.5625, 0.75, 0.625, 0.7188, 0.625, 0.7188, 0.5625, 0.75, 0.875, 0.75, 0.9375, 0.7188, 0.9375, 0.7188, 0.875, 0.03125, 0.4375, 0.03125, 0.5, 0.0, 0.5, 0.0, 0.4375, 0.4688, 0.625, 0.4687, 0.6875, 0.4375, 0.6875, 0.4375, 0.625, 0.75, 0.625, 0.75, 0.6875, 0.7188, 0.6875, 0.7188, 0.625, 0.7188, 0.25, 0.7188, 0.3125, 0.6875, 0.3125, 0.6875, 0.25, 0.75, 0.0625, 0.75, 0.125, 0.7188, 0.125, 0.7188, 0.0625, 0.7188, 0.75, 0.7188, 0.8125, 0.6875, 0.8125, 0.6875, 0.75, 0.75, 0.8125, 0.75, 0.875, 0.7188, 0.875, 0.7188, 0.8125, 0.75, 0.25, 0.75, 0.3125, 0.7188, 0.3125, 0.7188, 0.25, 0.7344, 0.0, 0.75, 0.0625, 0.7188, 0.0625, 0.75, 0.9375, 0.7344, 1.0, 0.7188, 0.9375, 0.75, 0.75, 0.75, 0.8125, 0.7188, 0.8125, 0.7188, 0.75, 0.75, 0.6875, 0.75, 0.75, 0.7188, 0.75, 0.7188, 0.6875, 0.8125, 0.8125, 0.8125, 0.875, 0.7812, 0.875, 0.7812, 0.8125, 0.7812, 0.8125, 0.7812, 0.875, 0.75, 0.875, 0.75, 0.8125, 0.8125, 0.875, 0.8125, 0.9375, 0.7812, 0.9375, 0.7812, 0.875, 0.7812, 0.75, 0.7812, 0.8125, 0.75, 0.8125, 0.75, 0.75, 0.75, 0.4375, 0.75, 0.5, 0.7188, 0.5, 0.7188, 0.4375, 0.7812, 0.625, 0.7812, 0.6875, 0.75, 0.6875, 0.75, 0.625, 0.75, 0.3125, 0.75, 0.375, 0.7188, 0.375, 0.7188, 0.3125, 0.7812, 0.1875, 0.7812, 0.25, 0.75, 0.25, 0.75, 0.1875, 0.75, 0.1875, 0.75, 0.25, 0.7188, 0.25, 0.7188, 0.1875, 0.7812, 0.25, 0.7812, 0.3125, 0.75, 0.3125, 0.75, 0.25, 0.9688, 0.75, 0.9687, 0.8125, 0.9375, 0.8125, 0.9375, 0.75, 0.4688, 0.1875, 0.4688, 0.25, 0.4375, 0.25, 0.4375, 0.1875, 0.7656, 0.0, 0.7812, 0.0625, 0.75, 0.0625, 0.75, 0.375, 0.75, 0.4375, 0.7188, 0.4375, 0.7188, 0.375, 0.7812, 0.3125, 0.7812, 0.375, 0.75, 0.375, 0.75, 0.3125, 0.7812, 0.0625, 0.7812, 0.125, 0.75, 0.125, 0.75, 0.0625])
me_cylinder_001.materials.append(mat_bark)
me_cylinder_001.materials.append(mat_leaves)
me_cylinder_001.materials.append(mat_berries)
me_cylinder_001.update()

# ---- objects
ob_cylinder = bpy.data.objects.new('Cylinder', me_cylinder_001)

# ---- transforms, parenting, visibility, modifiers, constraints
ob_cylinder.location = (0.0, 0.0, 0.0)

# ---- collection membership
col_collection.objects.link(ob_cylinder)

# ---- scene / render settings (as saved in the file)
scene.frame_start = 1; scene.frame_end = 250; scene.frame_set(232)
scene.render.engine = 'BLENDER_EEVEE_NEXT'
scene.cycles.sampling_pattern = 'TABULATED_SOBOL'
scene.cycles.use_light_tree = False
scene.view_settings.view_transform = 'Filmic'
bpy.context.view_layer.update()

# ---- added for rendering (the .blend has no active camera and no usable light): camera, sun
cam_auto = bpy.data.cameras.new('AutoCamera')
cam_auto.lens = 50.0
cam_auto.sensor_width = 36.0
cam_auto.clip_end = 1000.0
ob_auto_camera = bpy.data.objects.new('AutoCamera', cam_auto)
scene.collection.objects.link(ob_auto_camera)
ob_auto_camera.location = (1.91129, -2.29355, 2.24094)
ob_auto_camera.rotation_euler = (1.09748, -7.21219e-08, 0.694738)
scene.camera = ob_auto_camera
light_auto_sun = bpy.data.lights.new('AutoSun', 'SUN')
light_auto_sun.energy = 3.0
light_auto_sun.angle = 0.0523599
ob_auto_sun = bpy.data.objects.new('AutoSun', light_auto_sun)
scene.collection.objects.link(ob_auto_sun)
ob_auto_sun.rotation_euler = (0.872665, 0.174533, 0.523599)
bpy.context.view_layer.update()
